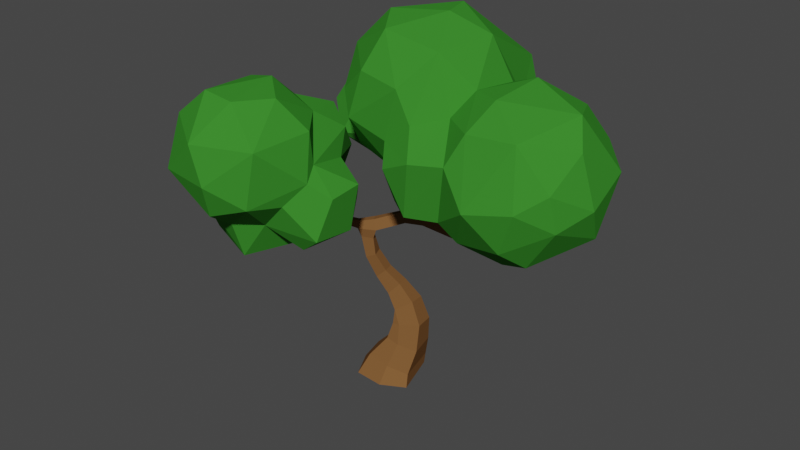 # Source: tree5.blend  (saved by Blender 3.3.6; exported with 4.5.12 LTS)
import bpy
from mathutils import Matrix  # noqa: F401  (used for matrix-valued properties, if any)

bpy.ops.wm.read_factory_settings(use_empty=True)
scene = bpy.context.scene
scene.name = 'Scene'

# ---- collections
col_collection = bpy.data.collections.new('Collection'); scene.collection.children.link(col_collection)

# ---- materials (node trees are filled in below, after node groups)
mat_material_002 = bpy.data.materials.new('Material.002')
mat_material_002.alpha_threshold = 0.0
mat_material_002.use_transparent_shadow = False
mat_material_002.diffuse_color = (0.2134, 0.09939, 0.03547, 1.0)
mat_material_002.specular_color = (0.5, 0.5, 0.5)
mat_material_002.roughness = 0.5
mat_material_002.specular_intensity = 0.1
mat_material_003 = bpy.data.materials.new('Material.003')
mat_material_003.alpha_threshold = 0.0
mat_material_003.use_transparent_shadow = False
mat_material_003.diffuse_color = (0.04165, 0.2366, 0.02599, 1.0)
mat_material_003.specular_color = (0.5, 0.5, 0.5)
mat_material_003.roughness = 0.5
mat_material_003.specular_intensity = 0.1

# ---- material node trees

# ---- world
world_world = bpy.data.worlds.new('World'); scene.world = world_world
world_world.use_nodes = True; world_world.node_tree.nodes.clear()
_N = world_world.node_tree.nodes; _L = world_world.node_tree.links
n0 = _N.new('ShaderNodeOutputWorld'); n0.name = 'World Output'; n0.location = (300, 300)
n1 = _N.new('ShaderNodeBackground'); n1.name = 'Background'; n1.location = (10, 300)
n1.inputs[0].default_value = (0.05088, 0.05088, 0.05088, 1.0)
_L.new(n1.outputs[0], n0.inputs[0])
n0.is_active_output = True
world_world.color = (0.05088, 0.05088, 0.05088)
world_world.use_sun_shadow = False
world_world.sun_shadow_jitter_overblur = 0.0

# ---- meshes
me_lowpoly_tree_04_plane_012 = bpy.data.meshes.new('lowpoly_tree_04_Plane.012')
me_lowpoly_tree_04_plane_012.from_pydata([(0.3929, -0.183, -0.6532), (0.376, -0.21, -0.4998), (0.2137, -0.2731, -0.5255), (0.21, -0.2456, -0.6688), (-0.6582, -0.3562, -0.4147), (-0.6622, -0.2549, -0.3886), (-0.3772, -0.1482, -0.5451), (-0.3656, -0.2372, -0.5467), (-0.6158, -0.2504, -0.3206), (-0.3462, -0.1373, -0.4699), (-0.5841, -0.3635, -0.3106), (-0.3234, -0.2514, -0.4514), (-0.1623, -0.1149, -0.5172), (-0.2599, -0.06178, -0.5909), (-0.3221, -0.06273, -0.5644), (-0.4001, 0.158, -0.7309), (-0.3243, 0.04906, -0.6721), (-0.3431, 0.1301, -0.7634), (-0.6899, -0.4489, -0.4018), (-0.7716, -0.4144, -0.3461), (-0.2177, -1.862, -0.6748), (-0.1179, -1.875, -0.2519), (-0.105, -2.015, -0.2153), (-0.2533, -2.008, -0.696), (-0.6321, -0.633, -0.4185), (-0.7153, -0.6793, -0.3929), (-0.6983, -0.6914, -0.283), (-0.7381, -0.4642, -0.2634), (-0.5737, -0.6256, -0.2872), (-0.6121, -0.46, -0.3014), (0.4294, 0.4639, -0.3213), (0.3602, 0.4264, -0.3874), (0.474, 0.3999, -0.3033), (-0.3542, -0.9251, -0.5057), (-0.4484, -1.026, -0.5109), (-0.584, -0.8955, -0.4404), (-0.5155, -0.7987, -0.4567), (-0.4248, 0.1475, -0.7545), (-0.3669, 0.1042, -0.7686), (-0.4292, 0.1169, -0.6945), (-0.4522, -1.045, -0.4417), (-0.4259, -1.035, -0.3094), (-0.3073, -0.9011, -0.3504), (-0.4618, -0.7809, -0.3152), (-0.5741, -0.8888, -0.3034), (0.4607, 0.2945, -0.4187), (0.4652, 0.4476, -0.3511), (0.523, 0.3885, -0.3066), (-0.8035, -0.3264, -0.2445), (-0.7748, -0.2742, -0.2767), (-0.187, -1.088, -0.55), (-0.3345, -1.178, -0.5565), (-0.3526, -1.189, -0.4446), (-0.3258, -1.187, -0.2933), (-0.1474, -1.06, -0.3574), (-0.1044, -1.328, -0.5856), (-0.3044, -1.362, -0.5861), (-0.3309, -1.355, -0.4475), (-0.3345, -1.339, -0.2735), (-0.2536, -1.332, -0.2733), (-0.04977, -1.303, -0.3543), (-0.1401, -1.608, -0.6197), (-0.3686, -1.56, -0.6154), (-0.4305, -1.535, -0.4406), (-0.3805, -1.519, -0.2372), (-0.249, -1.558, -0.2463), (-0.8269, -0.2, 0.02631), (-0.8713, -0.1184, 0.1767), (-0.8975, -0.1501, 0.1857), (-0.8614, -0.1952, 0.01637), (-0.8384, -0.07869, 0.1059), (-0.8058, -0.1591, 0.005992), (-0.8891, -0.07136, 0.1814), (0.4011, 0.2956, -0.4724), (0.3838, 0.4448, -0.4319), (0.836, 0.5136, -0.09787), (0.8096, 0.5171, -0.07271), (0.8194, 0.4856, -0.06288), (0.8431, 0.4783, -0.08383), (0.1358, 0.8966, -0.4499), (0.1616, 0.9082, -0.4754), (0.1426, 0.8937, -0.5062), (0.1153, 0.8841, -0.4777), (-0.9073, -0.1035, 0.1552), (-0.8655, -0.07251, 0.08649), (-0.852, -0.1431, 0.01068), (-0.6729, 0.516, -0.7277), (-0.6989, 0.5001, -0.7467), (-0.7206, 0.5013, -0.716), (-0.6933, 0.5192, -0.7018), (-0.8907, 0.3546, 0.287), (-0.8585, 0.3656, 0.2713), (-0.8731, 0.3712, 0.2388), (-0.9049, 0.3628, 0.2554), (-0.9873, -0.05163, 0.4506), (-1.003, -0.0856, 0.4494), (-0.977, -0.107, 0.4637), (-0.9613, -0.07339, 0.4636), (-0.4005, 0.3034, -1.104), (-0.3698, 0.3296, -1.09), (-0.3371, 0.3088, -1.103), (-0.3657, 0.279, -1.122), (-0.1859, -0.1248, -0.608), (-0.1696, -0.2172, -0.6113), (0.3608, 0.2745, -0.4196), (0.431, 0.2524, -0.3778), (-0.1487, -0.2458, -0.5131), (-0.727, -0.3506, -0.2118), (-0.3325, 0.009508, -0.6923), (-0.3742, 0.01596, -0.6543), (-0.4177, 0.1266, -0.6623), (-0.3535, 0.03215, -0.6282), (-0.7121, -0.2608, -0.2251), (-0.2846, -0.08104, -0.6339), (-0.3465, -0.08024, -0.6021), (0.2686, -0.0766, -0.5161), (0.1686, -0.1135, -0.518), (0.3124, -0.0858, -0.6594), (0.1764, -0.1318, -0.6612), (0.4596, -0.04597, -0.583), (0.4232, -0.07428, -0.4684), (0.3131, -0.004345, -0.5064), (0.3722, 0.006488, -0.6099), (-0.359, 0.1636, -0.9099), (-0.3356, 0.1953, -0.8933), (-0.3735, 0.2144, -0.8779), (-0.398, 0.1877, -0.8922), (-0.6202, 0.3021, -0.6653), (-0.6404, 0.2921, -0.6313), (-0.7818, -0.2756, -0.09512), (-0.8367, -0.2583, -0.1192), (-0.8125, -0.2048, -0.1363), (-0.757, -0.2175, -0.1125), (-0.8779, 0.2099, 0.2058), (-0.8412, 0.2156, 0.1979), (-0.8209, 0.034, 0.1447), (-0.8599, 0.03771, 0.1328), (-0.8416, 0.02285, 0.1817), (-0.8786, 0.01724, 0.1709), (-0.8334, 0.2076, 0.2342), (-0.8704, 0.1987, 0.2412), (-0.3275, -1.815, -0.1672), (-0.3517, -2.007, -0.06932), (-0.5546, -1.757, -0.1553), (-0.6564, -1.771, -0.412), (-0.817, -2.001, -0.387), (-0.6582, -1.995, -0.08193), (-0.5631, -1.802, -0.6643), (-0.6829, -2.002, -0.7113), (-0.06353, -1.608, -0.3252), (-0.5256, 0.2159, -0.621), (-0.5487, 0.1987, -0.6444), (-0.5332, 0.2169, -0.6824), (-0.5145, 0.2377, -0.6576), (-0.6178, 0.3133, -0.6133), (-0.6005, 0.3212, -0.6414), (0.2786, 0.5788, -0.4232), (0.3098, 0.5912, -0.4512), (0.3289, 0.6019, -0.4131), (0.2957, 0.5928, -0.3935), (1.481, 0.415, -0.9585), (1.858, 0.3415, -0.3713), (1.465, 0.06601, -0.5324), (1.679, 1.453, -0.2934), (1.89, 0.8784, -0.6582), (1.621, 1.044, -0.8908), (1.462, 1.362, -0.7431), (1.131, 1.608, -0.4544), (1.48, 0.1236, 0.1127), (1.16, -0.002242, -0.0009428), (1.087, 0.9433, -1.059), (1.451, 0.6796, -1.019), (1.042, 0.4535, -0.9979), (0.7582, 1.24, -0.8073), (1.176, 1.249, -0.9504), (0.8924, 0.9147, -1.294), (0.7781, 1.446, -0.6078), (0.7412, 1.496, -0.1173), (0.009113, 0.6685, 0.1497), (0.088, 0.5145, -0.02224), (0.5374, 0.3043, -0.09339), (0.188, 0.4483, 0.3199), (0.6472, 0.0884, -0.3001), (0.8724, 0.2329, 0.288), (0.4365, 0.8367, -1.34), (0.7491, 0.4432, -1.261), (0.4284, 0.4151, 0.4805), (0.5466, 0.9863, 0.5827), (0.2354, 0.8397, 0.5352), (0.6753, 1.156, -1.197), (0.2771, 0.9575, -1.498), (0.4374, 0.3551, -1.013), (0.1949, 0.5669, -0.9548), (0.24, 0.6616, -1.187), (0.4049, 0.5377, -0.3459), (0.04219, 0.5113, -0.7484), (0.07845, 0.992, 0.3205), (0.3556, 1.198, 0.3127), (0.2262, 2.033, -0.3909), (0.125, 2.027, -0.7305), (-0.3455, 1.98, -0.274), (-0.02403, 1.293, -1.476), (0.0127, 1.539, -1.367), (0.3464, 1.319, -1.447), (0.5023, 1.457, -1.314), (-0.01078, 0.2489, -1.015), (-0.08832, 0.9335, -1.471), (-0.2357, 0.7551, -1.564), (-0.5424, 0.9031, -1.41), (-0.3307, 1.102, -1.314), (-0.4553, 0.7401, 0.04217), (-0.5644, 0.5692, -1.466), (-0.275, 0.2877, -1.383), (-0.5014, 1.054, -0.9668), (-0.6996, 0.8464, -1.19), (-0.6788, 0.4871, -1.135), (-0.4921, 0.3761, -0.8197), (-0.8851, 0.2347, -0.7144), (-0.3478, 0.5829, -0.6142), (-0.5331, 0.6551, -0.3617), (-0.6188, 0.3334, -0.5545), (-0.9849, 0.6096, -0.2686), (-1.239, 0.4783, -0.7827), (-1.184, 1.125, -0.7362), (-1.074, 0.7653, -1.19), (-1.023, 0.4625, -1.066), (-1.218, 0.861, -0.4603), (-0.9153, 1.184, -0.987), (-0.6484, 1.529, -0.7715), (-0.8012, 1.213, -0.2097), (-0.5659, 1.797, -0.6078), (-0.7353, 1.103, -0.3691), (-0.6183, 1.647, -0.1181), (-0.4957, 1.317, 0.1984), (-0.5044, 0.2542, -1.211), (-0.3007, 0.273, -0.8279), (-0.659, 1.232, -0.792), (-0.3033, 1.782, -0.9329), (-0.3323, 1.114, 0.3336), (-0.2159, 1.567, 0.2869), (-0.1348, 1.905, 0.05324), (-0.01351, 0.4068, -1.433), (0.03201, 0.4205, -0.4219), (0.4462, 1.811, 0.04104), (0.2209, 1.511, 0.3384), (0.6045, 1.862, -0.5183), (0.6384, 0.3221, -0.6997), (0.711, 0.405, 0.3558), (0.8424, 1.002, 0.466), (0.6238, 1.277, 0.09285), (1.017, 0.02262, -0.6423), (1.072, 1.541, 0.07056), (0.9793, 1.306, 0.3611), (1.115, 0.695, 0.5752), (1.451, 1.323, 0.3143), (1.364, 0.3215, 0.3715), (1.537, 0.7619, 0.4436), (1.787, 0.5701, 0.1727), (1.95, 0.7124, -0.1412), (1.818, 1.213, -0.1048), (-0.6931, 0.6202, -0.09447), (-0.8282, 1.047, -0.004856), (-0.5902, 0.8873, 0.09792), (-1.026, 1.418, 0.5839), (-1.232, 1.409, 1.198), (-0.8998, 1.376, 1.202), (-1.238, -0.3617, 0.641), (-0.7423, -0.1549, 0.6591), (-1.025, -0.2255, 1.064), (-0.7779, 0.1497, 1.006), (-1.054, 0.1324, 1.165), (-0.6142, 0.4776, 1.365), (-1.014, 0.3319, 1.446), (-0.5323, 1.032, 1.318), (-1.093, 1.042, 1.552), (-0.9405, 0.6767, 1.569), (-1.319, 1.354, 0.5671), (-1.027, 1.167, 0.3082), (-1.128, 0.9649, -0.09474), (-0.9315, 0.4943, -0.1881), (-1.34, 0.6955, -0.02428), (-1.456, -0.1211, 0.4779), (-1.144, -0.04343, 0.266), (-1.505, 0.4811, -0.1414), (-1.267, 0.1037, -0.1171), (-1.566, 1.128, 1.24), (-1.513, 0.667, 1.469), (-1.503, -0.1277, 0.1031), (-1.752, 0.2446, -0.1211), (-1.656, 1.163, 0.7002), (-1.804, 0.8265, 0.8535), (-1.498, 0.8123, 0.3224), (-1.969, 0.286, 0.4335), (-1.688, 0.5534, 0.6924), (-1.812, 0.6854, 0.17), (-1.668, 0.4826, 1.115), (-1.441, 0.2197, 1.116), (-1.58, 0.05762, 0.6959), (-1.852, 0.0128, 0.3919), (-1.031, -0.203, 0.3873), (-0.9697, 0.2414, 0.2698), (-0.8519, 0.04284, 0.2603), (-0.697, 1.359, 0.8631), (-0.7144, 1.102, 0.3922), (-0.5092, 0.4266, 1.036), (-0.6769, 0.322, 0.1124), (-0.4565, 1.064, 0.7083), (-0.4313, 0.7472, 0.6995), (-0.5074, 0.6539, 0.2583), (-0.4249, 0.2307, 0.138), (-0.2004, 0.4757, 0.7073), (-0.1878, 0.5141, 0.3771), (-0.2586, 0.04018, 0.4171), (-0.2616, 0.08445, 0.8686), (-0.4923, -0.08959, 0.8107), (-0.3736, 0.6241, 0.8466), (-0.5567, -0.1152, 0.3802), (1.752, 0.9278, 0.2441), (-1.089, 0.3059, 0.02815), (-1.505, -0.1164, 0.9358)], [], [(0, 1, 2, 3), (4, 5, 6, 7), (5, 8, 9, 6), (8, 10, 11, 9), (10, 4, 7, 11), (9, 12, 13, 14), (15, 16, 17), (18, 19, 4), (20, 21, 22, 23), (18, 24, 25, 19), (19, 25, 26, 27), (27, 26, 28, 29), (29, 28, 24, 18), (30, 31, 32), (33, 34, 35, 36), (37, 38, 39), (34, 40, 35), (41, 42, 43, 44), (45, 46, 47), (48, 49, 19), (42, 33, 36, 43), (33, 50, 51, 34), (34, 51, 52, 40), (41, 53, 54, 42), (42, 54, 50, 33), (51, 50, 55, 56), (53, 52, 57, 58), (54, 53, 59, 60), (50, 54, 60, 55), (61, 62, 56, 55), (62, 63, 57, 56), (64, 65, 59, 58), (66, 67, 68, 69), (70, 67, 66, 71), (72, 67, 70), (73, 74, 46, 45), (75, 76, 77, 78), (79, 80, 81, 82), (83, 84, 85), (86, 87, 88, 89), (90, 91, 92, 93), (94, 95, 96, 97), (98, 99, 100, 101), (6, 102, 103, 7), (104, 105, 32, 31), (68, 83, 85, 69), (7, 103, 106, 11), (107, 27, 29, 10), (73, 104, 31, 74), (27, 107, 48, 19), (38, 108, 109, 39), (49, 5, 4, 19), (32, 105, 45, 47), (17, 16, 108, 38), (84, 70, 71, 85), (110, 39, 109, 111), (112, 107, 10, 8), (29, 18, 4, 10), (12, 102, 113, 13), (49, 112, 8, 5), (113, 102, 6, 114), (114, 6, 9, 14), (1, 115, 116, 2), (115, 117, 118, 116), (117, 0, 3, 118), (119, 120, 1, 0), (120, 121, 115, 1), (121, 122, 117, 115), (122, 119, 0, 117), (120, 119, 45, 105), (121, 120, 105, 104), (122, 121, 104, 73), (119, 122, 73, 45), (111, 109, 114, 14), (109, 108, 113, 114), (108, 16, 13, 113), (16, 111, 14, 13), (123, 124, 17, 38), (124, 125, 15, 17), (125, 126, 37, 15), (126, 123, 38, 37), (99, 98, 126, 125), (98, 101, 123, 126), (88, 87, 127, 128), (100, 99, 125, 124), (129, 130, 48, 107), (130, 131, 49, 48), (131, 132, 112, 49), (132, 129, 107, 112), (66, 69, 130, 129), (69, 85, 131, 130), (85, 71, 132, 131), (71, 66, 129, 132), (68, 67, 97, 96), (83, 68, 96, 95), (72, 83, 95, 94), (67, 72, 94, 97), (133, 134, 135, 136), (136, 135, 70, 84), (135, 137, 72, 70), (137, 138, 83, 72), (138, 136, 84, 83), (134, 139, 137, 135), (139, 140, 138, 137), (140, 133, 136, 138), (93, 92, 134, 133), (92, 91, 139, 134), (91, 90, 140, 139), (90, 93, 133, 140), (106, 103, 3, 2), (12, 106, 2, 116), (102, 12, 116, 118), (103, 102, 118, 3), (21, 141, 142, 22), (143, 144, 145, 146), (147, 20, 23, 148), (61, 149, 21, 20), (149, 65, 141, 21), (64, 63, 144, 143), (62, 61, 20, 147), (24, 28, 43, 36), (28, 26, 44, 43), (26, 25, 35, 44), (25, 24, 36, 35), (150, 151, 39, 110), (151, 152, 37, 39), (152, 153, 15, 37), (153, 150, 110, 15), (154, 128, 151, 150), (128, 127, 152, 151), (127, 155, 153, 152), (155, 154, 150, 153), (87, 86, 155, 127), (86, 89, 154, 155), (124, 123, 101, 100), (156, 157, 74, 31), (157, 158, 46, 74), (158, 159, 30, 46), (159, 156, 31, 30), (157, 156, 82, 81), (158, 157, 81, 80), (159, 158, 80, 79), (156, 159, 79, 82), (32, 47, 78, 77), (30, 32, 77, 76), (46, 30, 76, 75), (47, 46, 75, 78), (16, 15, 110, 111), (12, 9, 11, 106), (149, 61, 55, 60), (89, 88, 128, 154), (57, 63, 64, 58), (144, 63, 62, 147), (40, 52, 53, 41), (57, 52, 51, 56), (35, 40, 41, 44), (145, 144, 147, 148), (59, 53, 58), (59, 65, 149, 60), (142, 141, 143, 146), (141, 65, 64, 143), (160, 161, 162), (163, 164, 165), (163, 166, 167), (162, 168, 169), (170, 171, 172), (173, 174, 170), (172, 175, 170), (167, 176, 177), (167, 174, 176), (178, 179, 180, 181), (182, 169, 183), (184, 175, 185), (186, 187, 188), (189, 184, 190), (191, 192, 193), (192, 194, 195), (180, 186, 181), (187, 196, 188), (187, 197, 196), (198, 199, 200), (201, 202, 203), (204, 202, 199), (195, 205, 192), (206, 207, 208), (209, 201, 206), (179, 178, 210), (211, 207, 212), (213, 209, 214), (215, 216, 217), (211, 215, 214), (216, 218, 219), (220, 221, 217), (222, 223, 224), (224, 225, 222), (221, 226, 222), (224, 223, 227), (228, 229, 230), (231, 226, 221), (226, 231, 223), (227, 214, 224), (214, 215, 224), (232, 229, 233), (229, 231, 210), (221, 220, 219), (234, 235, 216), (215, 234, 216), (217, 216, 220), (225, 215, 217), (213, 227, 236), (227, 213, 214), (208, 214, 209), (237, 228, 230), (238, 233, 229), (238, 229, 210), (235, 218, 216), (210, 178, 238), (239, 233, 238), (232, 239, 240), (199, 230, 200), (199, 237, 230), (207, 241, 212), (235, 195, 218), (219, 242, 179), (207, 206, 241), (212, 241, 205), (235, 205, 195), (195, 242, 218), (240, 198, 200), (243, 240, 244), (178, 196, 238), (244, 239, 238), (206, 190, 193), (245, 198, 243), (189, 203, 204), (182, 194, 246), (180, 194, 182), (247, 248, 186), (248, 187, 186), (249, 197, 187), (243, 249, 177), (245, 243, 177), (180, 182, 247), (246, 250, 182), (191, 172, 246), (191, 185, 172), (204, 173, 189), (189, 175, 184), (185, 191, 193), (191, 246, 192), (251, 167, 177), (252, 251, 177), (253, 254, 252), (183, 255, 253), (172, 160, 250), (163, 167, 251), (256, 254, 253), (170, 165, 171), (167, 166, 174), (163, 251, 254), (256, 253, 255), (255, 257, 256), (258, 164, 259), (164, 258, 161), (254, 259, 163), (165, 164, 171), (241, 206, 193), (213, 236, 228), (226, 223, 222), (260, 261, 262), (263, 264, 265), (266, 267, 268), (268, 269, 270), (269, 271, 270), (271, 272, 270), (273, 274, 275), (273, 265, 274), (276, 263, 277), (278, 279, 280), (281, 282, 266), (283, 280, 284), (274, 264, 285), (274, 285, 286), (284, 287, 288), (264, 289, 285), (290, 289, 291), (292, 293, 294), (290, 293, 295), (286, 290, 295), (293, 296, 295), (296, 293, 297), (287, 281, 298), (286, 295, 296), (281, 287, 282), (264, 276, 289), (276, 277, 291), (291, 278, 280), (270, 272, 296), (268, 270, 296), (278, 291, 277), (299, 267, 266), (300, 301, 299), (261, 278, 277), (302, 263, 265), (302, 303, 263), (269, 304, 271), (300, 305, 301), (278, 261, 279), (303, 261, 277), (263, 303, 277), (306, 302, 273), (303, 306, 307), (308, 309, 305), (310, 311, 307), (312, 313, 314), (315, 313, 310), (313, 311, 310), (312, 311, 313), (304, 315, 271), (306, 273, 315), (311, 308, 307), (308, 311, 309), (316, 312, 314), (308, 305, 260), (260, 262, 308), (302, 265, 273), (305, 309, 301), (303, 262, 261), (308, 262, 307), (307, 306, 315), (165, 166, 163), (171, 164, 160), (166, 165, 174), (169, 250, 162), (182, 250, 169), (176, 174, 173), (173, 170, 189), (170, 175, 189), (185, 175, 172), (172, 250, 246), (183, 253, 247), (247, 253, 248), (249, 252, 177), (173, 245, 176), (193, 184, 185), (189, 190, 203), (199, 245, 204), (199, 202, 237), (204, 203, 202), (190, 184, 193), (241, 193, 192), (209, 202, 201), (235, 234, 205), (234, 211, 212), (228, 237, 209), (233, 239, 232), (232, 200, 230), (234, 215, 211), (211, 214, 208), (219, 210, 231), (221, 219, 231), (224, 215, 225), (223, 236, 227), (223, 231, 236), (221, 222, 217), (222, 225, 217), (230, 229, 232), (229, 228, 236), (220, 216, 219), (213, 228, 209), (219, 218, 242), (219, 179, 210), (240, 200, 232), (237, 202, 209), (209, 206, 208), (208, 207, 211), (234, 212, 205), (196, 244, 238), (240, 243, 198), (188, 178, 181), (188, 196, 178), (196, 197, 244), (244, 240, 239), (201, 203, 190), (205, 241, 192), (206, 201, 190), (199, 198, 245), (181, 186, 188), (179, 194, 180), (242, 194, 179), (242, 195, 194), (176, 245, 177), (186, 180, 247), (249, 243, 197), (187, 248, 249), (192, 246, 194), (197, 243, 244), (245, 173, 204), (247, 182, 183), (253, 252, 248), (252, 254, 251), (168, 255, 183), (183, 169, 168), (160, 162, 250), (171, 160, 172), (170, 174, 165), (255, 168, 257), (257, 317, 256), (161, 258, 257), (258, 259, 317), (258, 317, 257), (259, 164, 163), (162, 161, 168), (161, 160, 164), (257, 168, 161), (259, 254, 317), (256, 317, 254), (248, 252, 249), (231, 229, 236), (267, 316, 314), (267, 314, 269), (261, 260, 279), (301, 316, 267), (260, 305, 279), (269, 268, 267), (280, 279, 318), (284, 318, 282), (318, 300, 282), (300, 318, 305), (272, 271, 275), (271, 273, 275), (280, 318, 284), (286, 272, 275), (286, 275, 274), (296, 272, 286), (268, 296, 319), (319, 266, 268), (291, 280, 294), (280, 283, 294), (319, 297, 281), (281, 266, 319), (294, 283, 288), (293, 290, 291), (297, 293, 292), (297, 292, 298), (294, 293, 291), (298, 292, 288), (292, 294, 288), (285, 289, 290), (298, 288, 287), (286, 285, 290), (319, 296, 297), (298, 281, 297), (283, 284, 288), (266, 282, 299), (287, 284, 282), (264, 263, 276), (264, 274, 265), (300, 299, 282), (267, 299, 301), (318, 279, 305), (309, 316, 301), (314, 313, 269), (269, 313, 304), (309, 312, 316), (313, 315, 304), (310, 307, 315), (315, 273, 271), (311, 312, 309), (307, 262, 303), (302, 306, 303), (289, 276, 291)])
me_lowpoly_tree_04_plane_012.polygons.foreach_set('use_smooth', [True] * 472)
me_lowpoly_tree_04_plane_012.polygons.foreach_set('material_index', [0, 0, 0, 0, 0, 0, 0, 0, 0, 0, 0, 0, 0, 0, 0, 0, 0, 0, 0, 0, 0, 0, 0, 0, 0, 0, 0, 0, 0, 0, 0, 0, 0, 0, 0, 0, 0, 0, 0, 0, 0, 0, 0, 0, 0, 0, 0, 0, 0, 0, 0, 0, 0, 0, 0, 0, 0, 0, 0, 0, 0, 0, 0, 0, 0, 0, 0, 0, 0, 0, 0, 0, 0, 0, 0, 0, 0, 0, 0, 0, 0, 0, 0, 0, 0, 0, 0, 0, 0, 0, 0, 0, 0, 0, 0, 0, 0, 0, 0, 0, 0, 0, 0, 0, 0, 0, 0, 0, 0, 0, 0, 0, 0, 0, 0, 0, 0, 0, 0, 0, 0, 0, 0, 0, 0, 0, 0, 0, 0, 0, 0, 0, 0, 0, 0, 0, 0, 0, 0, 0, 0, 0, 0, 0, 0, 0, 0, 0, 0, 0, 0, 0, 0, 0, 0, 0, 0, 0, 0, 0, 0, 1, 1, 1, 1, 1, 1, 1, 1, 1, 1, 1, 1, 1, 1, 1, 1, 1, 1, 1, 1, 1, 1, 1, 1, 1, 1, 1, 1, 1, 1, 1, 1, 1, 1, 1, 1, 1, 1, 1, 1, 1, 1, 1, 1, 1, 1, 1, 1, 1, 1, 1, 1, 1, 1, 1, 1, 1, 1, 1, 1, 1, 1, 1, 1, 1, 1, 1, 1, 1, 1, 1, 1, 1, 1, 1, 1, 1, 1, 1, 1, 1, 1, 1, 1, 1, 1, 1, 1, 1, 1, 1, 1, 1, 1, 1, 1, 1, 1, 1, 1, 1, 1, 1, 1, 1, 1, 1, 1, 1, 1, 1, 1, 1, 1, 1, 1, 1, 1, 1, 1, 1, 1, 1, 1, 1, 1, 1, 1, 1, 1, 1, 1, 1, 1, 1, 1, 1, 1, 1, 1, 1, 1, 1, 1, 1, 1, 1, 1, 1, 1, 1, 1, 1, 1, 1, 1, 1, 1, 1, 1, 1, 1, 1, 1, 1, 1, 1, 1, 1, 1, 1, 1, 1, 1, 1, 1, 1, 1, 1, 1, 1, 1, 1, 1, 1, 1, 1, 1, 1, 1, 1, 1, 1, 1, 1, 1, 1, 1, 1, 1, 1, 1, 1, 1, 1, 1, 1, 1, 1, 1, 1, 1, 1, 1, 1, 1, 1, 1, 1, 1, 1, 1, 1, 1, 1, 1, 1, 1, 1, 1, 1, 1, 1, 1, 1, 1, 1, 1, 1, 1, 1, 1, 1, 1, 1, 1, 1, 1, 1, 1, 1, 1, 1, 1, 1, 1, 1, 1, 1, 1, 1, 1, 1, 1, 1, 1, 1, 1, 1, 1, 1, 1, 1, 1, 1, 1, 1, 1, 1, 1, 1, 1, 1, 1, 1, 1, 1, 1, 1, 1, 1, 1, 1, 1, 1, 1, 1, 1, 1, 1, 1, 1, 1, 1, 1, 1, 1, 1, 1, 1, 1])
_k = set([(0, 1), (0, 3), (0, 117), (0, 119), (1, 2), (1, 115), (1, 120), (2, 3), (2, 106), (2, 116), (3, 103), (3, 118), (4, 5), (4, 7), (4, 10), (4, 18), (4, 19), (5, 6), (5, 8), (5, 49), (6, 7), (6, 9), (6, 102), (6, 114), (7, 11), (7, 103), (8, 9), (8, 10), (8, 112), (9, 11), (9, 12), (9, 14), (10, 11), (10, 29), (10, 107), (11, 106), (12, 13), (12, 102), (12, 106), (12, 116), (13, 14), (13, 16), (13, 113), (14, 111), (14, 114), (15, 16), (15, 17), (15, 37), (15, 110), (15, 125), (15, 153), (16, 17), (16, 108), (16, 111), (17, 38), (17, 124), (18, 19), (18, 24), (18, 29), (19, 25), (19, 27), (19, 48), (19, 49), (20, 21), (20, 23), (20, 61), (20, 147), (21, 22), (21, 141), (21, 149), (24, 25), (24, 28), (24, 36), (25, 26), (25, 35), (26, 27), (26, 28), (26, 44), (27, 29), (27, 107), (28, 29), (28, 43), (30, 31), (30, 32), (30, 46), (30, 76), (30, 159), (31, 32), (31, 74), (31, 104), (31, 156), (32, 47), (32, 77), (32, 105), (33, 34), (33, 36), (33, 42), (33, 50), (34, 35), (34, 40), (34, 51), (35, 36), (35, 40), (35, 44), (36, 43), (37, 38), (37, 39), (37, 126), (37, 152), (38, 39), (38, 108), (38, 123), (39, 109), (39, 110), (39, 151), (40, 41), (40, 52), (41, 42), (41, 44), (41, 53), (42, 43), (42, 54), (43, 44), (45, 46), (45, 47), (45, 73), (45, 105), (45, 119), (46, 47), (46, 74), (46, 75), (46, 158), (47, 78), (48, 49), (48, 107), (48, 130), (49, 112), (49, 131), (50, 51), (50, 54), (50, 55), (51, 52), (51, 56), (52, 53), (52, 57), (53, 54), (53, 58), (53, 59), (54, 60), (55, 56), (55, 60), (55, 61), (56, 57), (56, 62), (57, 58), (57, 63), (58, 59), (58, 64), (59, 60), (59, 65), (60, 149), (61, 62), (61, 149), (62, 63), (62, 147), (63, 64), (63, 144), (64, 65), (64, 143), (65, 141), (65, 149), (66, 67), (66, 69), (66, 71), (66, 129), (67, 68), (67, 70), (67, 72), (67, 97), (68, 69), (68, 83), (68, 96), (69, 85), (69, 130), (70, 71), (70, 72), (70, 84), (70, 135), (71, 85), (71, 132), (72, 83), (72, 94), (72, 137), (73, 74), (73, 104), (73, 122), (74, 157), (75, 76), (75, 78), (76, 77), (77, 78), (79, 80), (79, 82), (79, 159), (80, 81), (80, 158), (81, 82), (81, 157), (82, 156), (83, 84), (83, 85), (83, 95), (83, 138), (84, 85), (84, 136), (85, 131), (86, 87), (86, 89), (86, 155), (87, 88), (87, 127), (88, 89), (88, 128), (89, 154), (90, 91), (90, 93), (90, 140), (91, 92), (91, 139), (92, 93), (92, 134), (93, 133), (94, 95), (94, 97), (95, 96), (96, 97), (98, 99), (98, 101), (98, 126), (99, 100), (99, 125), (100, 101), (100, 124), (101, 123), (102, 103), (102, 113), (102, 118), (103, 106), (104, 105), (104, 121), (105, 120), (107, 112), (107, 129), (108, 109), (108, 113), (109, 111), (109, 114), (110, 111), (110, 150), (112, 132), (113, 114), (115, 116), (115, 117), (115, 121), (116, 118), (117, 118), (117, 122), (119, 120), (119, 122), (120, 121), (121, 122), (123, 124), (123, 126), (124, 125), (125, 126), (127, 128), (127, 152), (127, 155), (128, 151), (128, 154), (129, 130), (129, 132), (130, 131), (131, 132), (133, 134), (133, 136), (133, 140), (134, 135), (134, 139), (135, 136), (135, 137), (136, 138), (137, 138), (137, 139), (138, 140), (139, 140), (141, 142), (141, 143), (143, 144), (143, 146), (144, 145), (144, 147), (147, 148), (150, 151), (150, 153), (150, 154), (151, 152), (152, 153), (153, 155), (154, 155), (156, 157), (156, 159), (157, 158), (158, 159), (160, 161), (160, 162), (160, 164), (160, 171), (160, 172), (160, 250), (161, 162), (161, 164), (161, 168), (161, 257), (161, 258), (162, 168), (162, 169), (162, 250), (163, 164), (163, 165), (163, 166), (163, 167), (163, 251), (163, 254), (163, 259), (164, 165), (164, 171), (164, 258), (164, 259), (165, 166), (165, 170), (165, 171), (165, 174), (166, 167), (166, 174), (167, 174), (167, 176), (167, 177), (167, 251), (168, 169), (168, 183), (168, 255), (168, 257), (169, 182), (169, 183), (169, 250), (170, 171), (170, 172), (170, 173), (170, 174), (170, 175), (170, 189), (171, 172), (172, 175), (172, 185), (172, 191), (172, 246), (172, 250), (173, 174), (173, 176), (173, 189), (173, 204), (173, 245), (174, 176), (175, 184), (175, 185), (175, 189), (176, 177), (176, 245), (177, 243), (177, 245), (177, 249), (177, 251), (177, 252), (178, 179), (178, 181), (178, 188), (178, 196), (178, 210), (178, 238), (179, 180), (179, 194), (179, 210), (179, 219), (179, 242), (180, 181), (180, 182), (180, 186), (180, 194), (180, 247), (181, 186), (181, 188), (182, 183), (182, 194), (182, 246), (182, 247), (182, 250), (183, 247), (183, 253), (183, 255), (184, 185), (184, 189), (184, 190), (184, 193), (185, 191), (185, 193), (186, 187), (186, 188), (186, 247), (186, 248), (187, 188), (187, 196), (187, 197), (187, 248), (187, 249), (188, 196), (189, 190), (189, 203), (189, 204), (190, 193), (190, 201), (190, 203), (190, 206), (191, 192), (191, 193), (191, 246), (192, 193), (192, 194), (192, 195), (192, 205), (192, 241), (192, 246), (193, 206), (193, 241), (194, 195), (194, 242), (194, 246), (195, 205), (195, 218), (195, 235), (195, 242), (196, 197), (196, 238), (196, 244), (197, 243), (197, 244), (197, 249), (198, 199), (198, 200), (198, 240), (198, 243), (198, 245), (199, 200), (199, 202), (199, 204), (199, 230), (199, 237), (199, 245), (200, 230), (200, 232), (200, 240), (201, 202), (201, 203), (201, 206), (201, 209), (202, 203), (202, 204), (202, 209), (202, 237), (203, 204), (204, 245), (205, 212), (205, 234), (205, 235), (205, 241), (206, 207), (206, 208), (206, 209), (206, 241), (207, 208), (207, 211), (207, 212), (207, 241), (208, 209), (208, 211), (208, 214), (209, 213), (209, 214), (209, 228), (209, 237), (210, 219), (210, 229), (210, 231), (210, 238), (211, 212), (211, 214), (211, 215), (211, 234), (212, 234), (212, 241), (213, 214), (213, 227), (213, 228), (213, 236), (214, 215), (214, 224), (214, 227), (215, 216), (215, 217), (215, 224), (215, 225), (215, 234), (216, 217), (216, 218), (216, 219), (216, 220), (216, 234), (216, 235), (217, 220), (217, 221), (217, 222), (217, 225), (218, 219), (218, 235), (218, 242), (219, 220), (219, 221), (219, 231), (219, 242), (220, 221), (221, 222), (221, 226), (221, 231), (222, 223), (222, 224), (222, 225), (222, 226), (223, 224), (223, 226), (223, 227), (223, 231), (223, 236), (224, 225), (224, 227), (226, 231), (227, 236), (228, 229), (228, 230), (228, 236), (228, 237), (229, 230), (229, 231), (229, 232), (229, 233), (229, 236), (229, 238), (230, 232), (230, 237), (231, 236), (232, 233), (232, 239), (232, 240), (233, 238), (233, 239), (234, 235), (238, 239), (238, 244), (239, 240), (239, 244), (240, 243), (240, 244), (243, 244), (243, 245), (243, 249), (246, 250), (247, 248), (247, 253), (248, 249), (248, 252), (248, 253), (249, 252), (251, 252), (251, 254), (252, 253), (252, 254), (253, 254), (253, 255), (253, 256), (254, 256), (254, 259), (254, 317), (255, 256), (255, 257), (256, 257), (256, 317), (257, 258), (257, 317), (258, 259), (258, 317), (259, 317), (260, 261), (260, 262), (260, 279), (260, 305), (260, 308), (261, 262), (261, 277), (261, 278), (261, 279), (261, 303), (262, 303), (262, 307), (262, 308), (263, 264), (263, 265), (263, 276), (263, 277), (263, 302), (263, 303), (264, 265), (264, 274), (264, 276), (264, 285), (264, 289), (265, 273), (265, 274), (265, 302), (266, 267), (266, 268), (266, 281), (266, 282), (266, 299), (266, 319), (267, 268), (267, 269), (267, 299), (267, 301), (267, 314), (267, 316), (268, 269), (268, 270), (268, 296), (268, 319), (269, 270), (269, 271), (269, 304), (269, 313), (269, 314), (270, 271), (270, 272), (270, 296), (271, 272), (271, 273), (271, 275), (271, 304), (271, 315), (272, 275), (272, 286), (272, 296), (273, 274), (273, 275), (273, 302), (273, 306), (273, 315), (274, 275), (274, 285), (274, 286), (275, 286), (276, 277), (276, 289), (276, 291), (277, 278), (277, 291), (277, 303), (278, 279), (278, 280), (278, 291), (279, 280), (279, 305), (279, 318), (280, 283), (280, 284), (280, 291), (280, 294), (280, 318), (281, 282), (281, 287), (281, 297), (281, 298), (281, 319), (282, 284), (282, 287), (282, 299), (282, 300), (282, 318), (283, 284), (283, 288), (283, 294), (284, 287), (284, 288), (284, 318), (285, 286), (285, 289), (285, 290), (286, 290), (286, 295), (286, 296), (287, 288), (287, 298), (288, 292), (288, 294), (288, 298), (289, 290), (289, 291), (290, 291), (290, 293), (290, 295), (291, 293), (291, 294), (292, 293), (292, 294), (292, 297), (292, 298), (293, 294), (293, 295), (293, 296), (293, 297), (295, 296), (296, 297), (296, 319), (297, 298), (297, 319), (299, 300), (299, 301), (300, 301), (300, 305), (300, 318), (301, 305), (301, 309), (301, 316), (302, 303), (302, 306), (303, 306), (303, 307), (304, 313), (304, 315), (305, 308), (305, 309), (305, 318), (306, 307), (306, 315), (307, 308), (307, 310), (307, 311), (307, 315), (308, 309), (308, 311), (309, 311), (309, 312), (309, 316), (310, 311), (310, 313), (310, 315), (311, 312), (311, 313), (312, 313), (312, 314), (312, 316), (313, 314), (313, 315), (314, 316)])
me_lowpoly_tree_04_plane_012.attributes.new('sharp_edge', 'BOOLEAN', 'EDGE').data.foreach_set('value', [ (min(e.vertices), max(e.vertices)) in _k for e in me_lowpoly_tree_04_plane_012.edges])
me_lowpoly_tree_04_plane_012.materials.append(mat_material_002)
me_lowpoly_tree_04_plane_012.materials.append(mat_material_003)
me_lowpoly_tree_04_plane_012.use_remesh_preserve_volume = False
me_lowpoly_tree_04_plane_012.use_remesh_preserve_attributes = False
me_lowpoly_tree_04_plane_012.use_mirror_vertex_groups = False
me_lowpoly_tree_04_plane_012.update()
me_lowpoly_tree_04_plane_012.normals_split_custom_set([tuple(v) for v in zip(*[iter([0.3543, -0.9224, -0.1539, 0.3543, -0.9224, -0.1539, 0.3543, -0.9224, -0.1539, 0.3543, -0.9224, -0.1539, -0.4729, 0.08955, -0.8766, -0.4729, 0.08955, -0.8766, -0.4729, 0.08955, -0.8766, -0.4729, 0.08955, -0.8766, -0.3301, 0.9408, 0.07732, -0.3301, 0.9408, 0.07732, -0.3301, 0.9408, 0.07732, -0.3301, 0.9408, 0.07732, 0.4002, 0.2075, 0.8926, 0.4002, 0.2075, 0.8926, 0.4002, 0.2075, 0.8926, 0.4002, 0.2075, 0.8926, 0.2634, -0.9306, -0.254, 0.2634, -0.9306, -0.254, 0.2634, -0.9306, -0.254, 0.2634, -0.9306, -0.254, 0.09545, 0.8125, 0.575, 0.09545, 0.8125, 0.575, 0.09545, 0.8125, 0.575, 0.09545, 0.8125, 0.575, 0.5882, 0.661, 0.4659, 0.5882, 0.661, 0.4659, 0.5882, 0.661, 0.4659, -0.5419, 0.06803, -0.8377, -0.5419, 0.06803, -0.8377, -0.5419, 0.06803, -0.8377, 0.9599, -0.09016, -0.2655, 0.9599, -0.09016, -0.2655, 0.9599, -0.09016, -0.2655, 0.9599, -0.09016, -0.2655, -0.443, 0.01437, -0.8964, -0.443, 0.01437, -0.8964, -0.443, 0.01437, -0.8964, -0.443, 0.01437, -0.8964, -0.96, -0.212, 0.183, -0.96, -0.212, 0.183, -0.96, -0.212, 0.183, -0.96, -0.212, 0.183, 0.161, 0.01856, 0.9868, 0.161, 0.01856, 0.9868, 0.161, 0.01856, 0.9868, 0.161, 0.01856, 0.9868, 0.8397, 0.2344, -0.4899, 0.8397, 0.2344, -0.4899, 0.8397, 0.2344, -0.4899, 0.8397, 0.2344, -0.4899, -0.6124, -0.2131, 0.7613, -0.6124, -0.2131, 0.7613, -0.6124, -0.2131, 0.7613, -0.2518, 0.1536, -0.9555, -0.2518, 0.1536, -0.9555, -0.2518, 0.1536, -0.9555, -0.2518, 0.1536, -0.9555, -0.6101, -0.6869, -0.395, -0.6101, -0.6869, -0.395, -0.6101, -0.6869, -0.395, -0.733, -0.646, -0.2133, -0.733, -0.646, -0.2133, -0.733, -0.646, -0.2133, 0.1753, 0.0471, 0.9834, 0.1753, 0.0471, 0.9834, 0.1753, 0.0471, 0.9834, 0.1753, 0.0471, 0.9834, 0.7393, 0.2537, -0.6238, 0.7393, 0.2537, -0.6238, 0.7393, 0.2537, -0.6238, -0.8706, 0.2022, -0.4484, -0.8706, 0.2022, -0.4484, -0.8706, 0.2022, -0.4484, 0.5384, 0.7898, -0.2939, 0.5384, 0.7898, -0.2939, 0.5384, 0.7898, -0.2939, 0.5384, 0.7898, -0.2939, -0.1012, 0.1887, -0.9768, -0.1012, 0.1887, -0.9768, -0.1012, 0.1887, -0.9768, -0.1012, 0.1887, -0.9768, -0.8106, -0.5542, -0.1892, -0.8106, -0.5542, -0.1892, -0.8106, -0.5542, -0.1892, -0.8106, -0.5542, -0.1892, 0.1827, 0.1807, 0.9664, 0.1827, 0.1807, 0.9664, 0.1827, 0.1807, 0.9664, 0.1827, 0.1807, 0.9664, 0.6541, 0.7069, -0.2693, 0.6541, 0.7069, -0.2693, 0.6541, 0.7069, -0.2693, 0.6541, 0.7069, -0.2693, -0.03105, 0.144, -0.9891, -0.03105, 0.144, -0.9891, -0.03105, 0.144, -0.9891, -0.03105, 0.144, -0.9891, -0.9967, -0.03672, 0.07305, -0.9967, -0.03672, 0.07305, -0.9967, -0.03672, 0.07305, -0.9967, -0.03672, 0.07305, 0.2838, 0.1807, 0.9417, 0.2838, 0.1807, 0.9417, 0.2838, 0.1807, 0.9417, 0.2838, 0.1807, 0.9417, 0.9028, 0.3535, -0.2449, 0.9028, 0.3535, -0.2449, 0.9028, 0.3535, -0.2449, 0.9028, 0.3535, -0.2449, -0.003971, 0.1322, -0.9912, -0.003971, 0.1322, -0.9912, -0.003971, 0.1322, -0.9912, -0.003971, 0.1322, -0.9912, -0.8727, 0.3962, -0.2854, -0.8727, 0.3962, -0.2854, -0.8727, 0.3962, -0.2854, -0.8727, 0.3962, -0.2854, 0.0637, 0.1475, 0.987, 0.0637, 0.1475, 0.987, 0.0637, 0.1475, 0.987, 0.0637, 0.1475, 0.987, 0.3636, -0.831, 0.4211, 0.3636, -0.831, 0.4211, 0.3636, -0.831, 0.4211, 0.3636, -0.831, 0.4211, 0.9059, -0.1692, 0.3881, 0.9059, -0.1692, 0.3881, 0.9059, -0.1692, 0.3881, 0.9059, -0.1692, 0.3881, 0.8135, 0.256, 0.5222, 0.8135, 0.256, 0.5222, 0.8135, 0.256, 0.5222, 0.6615, 0.2772, -0.6968, 0.6615, 0.2772, -0.6968, 0.6615, 0.2772, -0.6968, 0.6615, 0.2772, -0.6968, 0.667, 0.3949, 0.6318, 0.667, 0.3949, 0.6318, 0.667, 0.3949, 0.6318, 0.667, 0.3949, 0.6318, -0.4559, 0.8843, -0.1011, -0.4559, 0.8843, -0.1011, -0.4559, 0.8843, -0.1011, -0.4559, 0.8843, -0.1011, -0.8717, 0.2713, -0.408, -0.8717, 0.2713, -0.408, -0.8717, 0.2713, -0.408, -0.3495, 0.8773, -0.329, -0.3495, 0.8773, -0.329, -0.3495, 0.8773, -0.329, -0.3495, 0.8773, -0.329, -0.1507, 0.9507, 0.2711, -0.1507, 0.9507, 0.2711, -0.1507, 0.9507, 0.2711, -0.1507, 0.9507, 0.2711, -0.3554, 0.1514, 0.9224, -0.3554, 0.1514, 0.9224, -0.3554, 0.1514, 0.9224, -0.3554, 0.1514, 0.9224, -0.03971, 0.5323, -0.8456, -0.03971, 0.5323, -0.8456, -0.03971, 0.5323, -0.8456, -0.03971, 0.5323, -0.8456, -0.3103, -0.02197, -0.9504, -0.3103, -0.02197, -0.9504, -0.3103, -0.02197, -0.9504, -0.3103, -0.02197, -0.9504, -0.5885, -0.1961, 0.7843, -0.5885, -0.1961, 0.7843, -0.5885, -0.1961, 0.7843, -0.5885, -0.1961, 0.7843, -0.9623, -0.09722, -0.2539, -0.9623, -0.09722, -0.2539, -0.9623, -0.09722, -0.2539, -0.9623, -0.09722, -0.2539, -0.005568, -0.9767, -0.2144, -0.005568, -0.9767, -0.2144, -0.005568, -0.9767, -0.2144, -0.005568, -0.9767, -0.2144, 0.4321, -0.2549, 0.8651, 0.4321, -0.2549, 0.8651, 0.4321, -0.2549, 0.8651, 0.4321, -0.2549, 0.8651, -0.8479, 0.07621, -0.5247, -0.8479, 0.07621, -0.5247, -0.8479, 0.07621, -0.5247, -0.8479, 0.07621, -0.5247, -0.7753, -0.4309, 0.4617, -0.7753, -0.4309, 0.4617, -0.7753, -0.4309, 0.4617, -0.7753, -0.4309, 0.4617, -0.6411, -0.5871, -0.4942, -0.6411, -0.5871, -0.4942, -0.6411, -0.5871, -0.4942, -0.6411, -0.5871, -0.4942, -0.6557, 0.261, -0.7085, -0.6557, 0.261, -0.7085, -0.6557, 0.261, -0.7085, -0.6557, 0.261, -0.7085, 0.5491, -0.6476, 0.5283, 0.5491, -0.6476, 0.5283, 0.5491, -0.6476, 0.5283, 0.5491, -0.6476, 0.5283, 0.8404, -0.2187, -0.4958, 0.8404, -0.2187, -0.4958, 0.8404, -0.2187, -0.4958, 0.8404, -0.2187, -0.4958, 0.3411, 0.7553, -0.5596, 0.3411, 0.7553, -0.5596, 0.3411, 0.7553, -0.5596, 0.3411, 0.7553, -0.5596, -0.787, -0.2691, 0.5551, -0.787, -0.2691, 0.5551, -0.787, -0.2691, 0.5551, -0.787, -0.2691, 0.5551, 0.6254, 0.1398, 0.7677, 0.6254, 0.1398, 0.7677, 0.6254, 0.1398, 0.7677, 0.6254, 0.1398, 0.7677, 0.7509, -0.3054, -0.5856, 0.7509, -0.3054, -0.5856, 0.7509, -0.3054, -0.5856, 0.7509, -0.3054, -0.5856, 0.5537, 0.7495, -0.3629, 0.5537, 0.7495, -0.3629, 0.5537, 0.7495, -0.3629, 0.5537, 0.7495, -0.3629, -0.1505, 0.9886, -0.009892, -0.1505, 0.9886, -0.009892, -0.1505, 0.9886, -0.009892, -0.1505, 0.9886, -0.009892, -0.21, -0.6618, -0.7196, -0.21, -0.6618, -0.7196, -0.21, -0.6618, -0.7196, -0.21, -0.6618, -0.7196, -0.7887, 0.5636, 0.2453, -0.7887, 0.5636, 0.2453, -0.7887, 0.5636, 0.2453, -0.7887, 0.5636, 0.2453, -0.09687, -0.02056, 0.9951, -0.09687, -0.02056, 0.9951, -0.09687, -0.02056, 0.9951, -0.09687, -0.02056, 0.9951, -0.3255, 0.9339, -0.1481, -0.3255, 0.9339, -0.1481, -0.3255, 0.9339, -0.1481, -0.3255, 0.9339, -0.1481, 0.04423, 0.0303, -0.9986, 0.04423, 0.0303, -0.9986, 0.04423, 0.0303, -0.9986, 0.04423, 0.0303, -0.9986, 0.9056, -0.4133, 0.09496, 0.9056, -0.4133, 0.09496, 0.9056, -0.4133, 0.09496, 0.9056, -0.4133, 0.09496, -0.2935, -0.05932, 0.9541, -0.2935, -0.05932, 0.9541, -0.2935, -0.05932, 0.9541, -0.2935, -0.05932, 0.9541, -0.7493, 0.586, -0.3084, -0.7493, 0.586, -0.3084, -0.7493, 0.586, -0.3084, -0.7493, 0.586, -0.3084, 0.3935, 0.2452, -0.886, 0.3935, 0.2452, -0.886, 0.3935, 0.2452, -0.886, 0.3935, 0.2452, -0.886, 0.9324, -0.1398, 0.3332, 0.9324, -0.1398, 0.3332, 0.9324, -0.1398, 0.3332, 0.9324, -0.1398, 0.3332, -0.4817, -0.2054, 0.8519, -0.4817, -0.2054, 0.8519, -0.4817, -0.2054, 0.8519, -0.4817, -0.2054, 0.8519, -0.8321, 0.2971, -0.4682, -0.8321, 0.2971, -0.4682, -0.8321, 0.2971, -0.4682, -0.8321, 0.2971, -0.4682, 0.5447, 0.3413, -0.7661, 0.5447, 0.3413, -0.7661, 0.5447, 0.3413, -0.7661, 0.5447, 0.3413, -0.7661, -0.8323, 0.07592, 0.5491, -0.8323, 0.07592, 0.5491, -0.8323, 0.07592, 0.5491, -0.8323, 0.07592, 0.5491, -0.4815, -0.5827, -0.6546, -0.4815, -0.5827, -0.6546, -0.4815, -0.5827, -0.6546, -0.4815, -0.5827, -0.6546, 0.8411, 0.1008, -0.5314, 0.8411, 0.1008, -0.5314, 0.8411, 0.1008, -0.5314, 0.8411, 0.1008, -0.5314, 0.3841, 0.6447, 0.6609, 0.3841, 0.6447, 0.6609, 0.3841, 0.6447, 0.6609, 0.3841, 0.6447, 0.6609, 0.7942, -0.568, -0.2162, 0.7942, -0.568, -0.2162, 0.7942, -0.568, -0.2162, 0.7942, -0.568, -0.2162, 0.5587, 0.7318, 0.3902, 0.5587, 0.7318, 0.3902, 0.5587, 0.7318, 0.3902, 0.5587, 0.7318, 0.3902, -0.6596, 0.7406, 0.1278, -0.6596, 0.7406, 0.1278, -0.6596, 0.7406, 0.1278, -0.6596, 0.7406, 0.1278, -0.6101, -0.7192, -0.3325, -0.6101, -0.7192, -0.3325, -0.6101, -0.7192, -0.3325, -0.6101, -0.7192, -0.3325, -0.7364, 0.5948, 0.3224, -0.7364, 0.5948, 0.3224, -0.7364, 0.5948, 0.3224, -0.7364, 0.5948, 0.3224, -0.6276, -0.6889, -0.3626, -0.6276, -0.6889, -0.3626, -0.6276, -0.6889, -0.3626, -0.6276, -0.6889, -0.3626, -0.7011, -0.4863, -0.5216, -0.7011, -0.4863, -0.5216, -0.7011, -0.4863, -0.5216, -0.7011, -0.4863, -0.5216, 0.5711, 0.7204, 0.3936, 0.5711, 0.7204, 0.3936, 0.5711, 0.7204, 0.3936, 0.5711, 0.7204, 0.3936, -0.4153, -0.8411, 0.3465, -0.4153, -0.8411, 0.3465, -0.4153, -0.8411, 0.3465, -0.4153, -0.8411, 0.3465, -0.887, 0.2684, -0.3758, -0.887, 0.2684, -0.3758, -0.887, 0.2684, -0.3758, -0.887, 0.2684, -0.3758, 0.2114, 0.9166, -0.3393, 0.2114, 0.9166, -0.3393, 0.2114, 0.9166, -0.3393, 0.2114, 0.9166, -0.3393, 0.8791, -0.1411, 0.4552, 0.8791, -0.1411, 0.4552, 0.8791, -0.1411, 0.4552, 0.8791, -0.1411, 0.4552, -0.3519, -0.8604, 0.3685, -0.3519, -0.8604, 0.3685, -0.3519, -0.8604, 0.3685, -0.3519, -0.8604, 0.3685, -0.9234, 0.2267, -0.3098, -0.9234, 0.2267, -0.3098, -0.9234, 0.2267, -0.3098, -0.9234, 0.2267, -0.3098, 0.3113, 0.9004, -0.304, 0.3113, 0.9004, -0.304, 0.3113, 0.9004, -0.304, 0.3113, 0.9004, -0.304, 0.8593, -0.2225, 0.4606, 0.8593, -0.2225, 0.4606, 0.8593, -0.2225, 0.4606, 0.8593, -0.2225, 0.4606, 0.8178, -0.4784, 0.3198, 0.8178, -0.4784, 0.3198, 0.8178, -0.4784, 0.3198, 0.8178, -0.4784, 0.3198, -0.8099, -0.5553, -0.1892, -0.8099, -0.5553, -0.1892, -0.8099, -0.5553, -0.1892, -0.8099, -0.5553, -0.1892, -0.7881, 0.5334, -0.3072, -0.7881, 0.5334, -0.3072, -0.7881, 0.5334, -0.3072, -0.7881, 0.5334, -0.3072, 0.8121, 0.5438, 0.2115, 0.8121, 0.5438, 0.2115, 0.8121, 0.5438, 0.2115, 0.8121, 0.5438, 0.2115, 0.04094, 0.3395, -0.9397, 0.04094, 0.3395, -0.9397, 0.04094, 0.3395, -0.9397, 0.04094, 0.3395, -0.9397, 0.445, 0.2792, -0.8509, 0.445, 0.2792, -0.8509, 0.445, 0.2792, -0.8509, 0.445, 0.2792, -0.8509, 0.7979, -0.3444, 0.4946, 0.7979, -0.3444, 0.4946, 0.7979, -0.3444, 0.4946, 0.7979, -0.3444, 0.4946, -0.6244, 0.1644, 0.7636, -0.6244, 0.1644, 0.7636, -0.6244, 0.1644, 0.7636, -0.6244, 0.1644, 0.7636, -0.8897, 0.2371, -0.3902, -0.8897, 0.2371, -0.3902, -0.8897, 0.2371, -0.3902, -0.8897, 0.2371, -0.3902, 0.9856, -0.01588, 0.1684, 0.9856, -0.01588, 0.1684, 0.9856, -0.01588, 0.1684, 0.9856, -0.01588, 0.1684, 0.01404, -0.3185, 0.9478, 0.01404, -0.3185, 0.9478, 0.01404, -0.3185, 0.9478, 0.01404, -0.3185, 0.9478, -0.99, 0.02853, -0.1383, -0.99, 0.02853, -0.1383, -0.99, 0.02853, -0.1383, -0.99, 0.02853, -0.1383, -0.366, 0.197, -0.9095, -0.366, 0.197, -0.9095, -0.366, 0.197, -0.9095, -0.366, 0.197, -0.9095, 0.9371, 0.2344, -0.2586, 0.9371, 0.2344, -0.2586, 0.9371, 0.2344, -0.2586, 0.9371, 0.2344, -0.2586, 0.3556, -0.1901, 0.9151, 0.3556, -0.1901, 0.9151, 0.3556, -0.1901, 0.9151, 0.3556, -0.1901, 0.9151, -0.9447, -0.2201, 0.2432, -0.9447, -0.2201, 0.2432, -0.9447, -0.2201, 0.2432, -0.9447, -0.2201, 0.2432, -0.09326, -0.9718, -0.2166, -0.09326, -0.9718, -0.2166, -0.09326, -0.9718, -0.2166, -0.09326, -0.9718, -0.2166, 0.01877, -0.007866, 0.9998, 0.01877, -0.007866, 0.9998, 0.01877, -0.007866, 0.9998, 0.01877, -0.007866, 0.9998, -0.001293, 0.9928, -0.1195, -0.001293, 0.9928, -0.1195, -0.001293, 0.9928, -0.1195, -0.001293, 0.9928, -0.1195, -0.1468, 0.01644, -0.989, -0.1468, 0.01644, -0.989, -0.1468, 0.01644, -0.989, -0.1468, 0.01644, -0.989, 0.4647, 0.32, 0.8256, 0.4647, 0.32, 0.8256, 0.4647, 0.32, 0.8256, 0.4647, 0.32, 0.8256, -0.7847, 0.5145, 0.3458, -0.7847, 0.5145, 0.3458, -0.7847, 0.5145, 0.3458, -0.7847, 0.5145, 0.3458, 0.0218, 0.1837, -0.9827, 0.0218, 0.1837, -0.9827, 0.0218, 0.1837, -0.9827, 0.0218, 0.1837, -0.9827, 0.9401, -0.2465, -0.2355, 0.9401, -0.2465, -0.2355, 0.9401, -0.2465, -0.2355, 0.9401, -0.2465, -0.2355, 0.4144, 0.1553, 0.8967, 0.4144, 0.1553, 0.8967, 0.4144, 0.1553, 0.8967, 0.4144, 0.1553, 0.8967, -0.7259, 0.6588, 0.1976, -0.7259, 0.6588, 0.1976, -0.7259, 0.6588, 0.1976, -0.7259, 0.6588, 0.1976, 0.0125, 0.1989, -0.9799, 0.0125, 0.1989, -0.9799, 0.0125, 0.1989, -0.9799, 0.0125, 0.1989, -0.9799, 0.7263, 0.5898, -0.3529, 0.7263, 0.5898, -0.3529, 0.7263, 0.5898, -0.3529, 0.7263, 0.5898, -0.3529, 0.1119, -0.06135, 0.9918, 0.1119, -0.06135, 0.9918, 0.1119, -0.06135, 0.9918, 0.1119, -0.06135, 0.9918, -0.8422, -0.5333, 0.07953, -0.8422, -0.5333, 0.07953, -0.8422, -0.5333, 0.07953, -0.8422, -0.5333, 0.07953, -0.2895, 0.02651, -0.9568, -0.2895, 0.02651, -0.9568, -0.2895, 0.02651, -0.9568, -0.2895, 0.02651, -0.9568, -0.3344, -0.7497, 0.571, -0.3344, -0.7497, 0.571, -0.3344, -0.7497, 0.571, -0.3344, -0.7497, 0.571, -0.648, -0.6209, -0.4411, -0.648, -0.6209, -0.4411, -0.648, -0.6209, -0.4411, -0.648, -0.6209, -0.4411, 0.1214, 0.7799, -0.614, 0.1214, 0.7799, -0.614, 0.1214, 0.7799, -0.614, 0.1214, 0.7799, -0.614, 0.6748, 0.5684, 0.4706, 0.6748, 0.5684, 0.4706, 0.6748, 0.5684, 0.4706, 0.6748, 0.5684, 0.4706, -0.3675, -0.4436, 0.8174, -0.3675, -0.4436, 0.8174, -0.3675, -0.4436, 0.8174, -0.3675, -0.4436, 0.8174, -0.641, -0.5505, -0.5348, -0.641, -0.5505, -0.5348, -0.641, -0.5505, -0.5348, -0.641, -0.5505, -0.5348, 0.3845, 0.542, -0.7473, 0.3845, 0.542, -0.7473, 0.3845, 0.542, -0.7473, 0.3845, 0.542, -0.7473, 0.6365, 0.5565, 0.5341, 0.6365, 0.5565, 0.5341, 0.6365, 0.5565, 0.5341, 0.6365, 0.5565, 0.5341, 0.6983, -0.03656, -0.7149, 0.6983, -0.03656, -0.7149, 0.6983, -0.03656, -0.7149, 0.6983, -0.03656, -0.7149, 0.6959, 0.487, 0.5278, 0.6959, 0.487, 0.5278, 0.6959, 0.487, 0.5278, 0.6959, 0.487, 0.5278, 0.8056, -0.5141, -0.2944, 0.8056, -0.5141, -0.2944, 0.8056, -0.5141, -0.2944, 0.8056, -0.5141, -0.2944, -0.6163, -0.4411, -0.6524, -0.6163, -0.4411, -0.6524, -0.6163, -0.4411, -0.6524, -0.6163, -0.4411, -0.6524, 0.7046, 0.3217, -0.6325, 0.7046, 0.3217, -0.6325, 0.7046, 0.3217, -0.6325, 0.7046, 0.3217, -0.6325, 0.4631, 0.6996, 0.5441, 0.4631, 0.6996, 0.5441, 0.4631, 0.6996, 0.5441, 0.4631, 0.6996, 0.5441, -0.6592, -0.2292, 0.7162, -0.6592, -0.2292, 0.7162, -0.6592, -0.2292, 0.7162, -0.6592, -0.2292, 0.7162, -0.5415, -0.425, -0.7254, -0.5415, -0.425, -0.7254, -0.5415, -0.425, -0.7254, -0.5415, -0.425, -0.7254, 0.7741, 0.3201, -0.5462, 0.7741, 0.3201, -0.5462, 0.7741, 0.3201, -0.5462, 0.7741, 0.3201, -0.5462, 0.4642, 0.4025, 0.789, 0.4642, 0.4025, 0.789, 0.4642, 0.4025, 0.789, 0.4642, 0.4025, 0.789, -0.7394, -0.2811, 0.6119, -0.7394, -0.2811, 0.6119, -0.7394, -0.2811, 0.6119, -0.7394, -0.2811, 0.6119, -0.07803, -0.8899, 0.4493, -0.07803, -0.8899, 0.4493, -0.07803, -0.8899, 0.4493, -0.07803, -0.8899, 0.4493, -0.5482, -0.06985, 0.8334, -0.5482, -0.06985, 0.8334, -0.5482, -0.06985, 0.8334, -0.5482, -0.06985, 0.8334, 0.04519, 0.9547, -0.2943, 0.04519, 0.9547, -0.2943, 0.04519, 0.9547, -0.2943, 0.04519, 0.9547, -0.2943, 0.5799, -0.1022, -0.8083, 0.5799, -0.1022, -0.8083, 0.5799, -0.1022, -0.8083, 0.5799, -0.1022, -0.8083, 0.5801, 0.6333, 0.5123, 0.5801, 0.6333, 0.5123, 0.5801, 0.6333, 0.5123, 0.5801, 0.6333, 0.5123, 0.2791, 0.1289, 0.9516, 0.2791, 0.1289, 0.9516, 0.2791, 0.1289, 0.9516, 0.2791, 0.1289, 0.9516, 0.968, -0.07989, -0.2377, 0.968, -0.07989, -0.2377, 0.968, -0.07989, -0.2377, 0.968, -0.07989, -0.2377, -0.5974, 0.1077, 0.7947, -0.5974, 0.1077, 0.7947, -0.5974, 0.1077, 0.7947, -0.5974, 0.1077, 0.7947, -0.9203, 0.3829, 0.08045, -0.9203, 0.3829, 0.08045, -0.9203, 0.3829, 0.08045, -0.9203, 0.3829, 0.08045, -0.6999, 0.6297, -0.3371, -0.6999, 0.6297, -0.3371, -0.6999, 0.6297, -0.3371, -0.6999, 0.6297, -0.3371, -0.8202, -0.5449, 0.1742, -0.8202, -0.5449, 0.1742, -0.8202, -0.5449, 0.1742, -0.8202, -0.5449, 0.1742, -0.976, -0.1277, -0.1764, -0.976, -0.1277, -0.1764, -0.976, -0.1277, -0.1764, -0.976, -0.1277, -0.1764, -0.7173, -0.6832, 0.1368, -0.7173, -0.6832, 0.1368, -0.7173, -0.6832, 0.1368, -0.7173, -0.6832, 0.1368, -0.7811, 0.5258, -0.3366, -0.7811, 0.5258, -0.3366, -0.7811, 0.5258, -0.3366, -0.7811, 0.5258, -0.3366, -0.0134, 0.1308, 0.9913, -0.0134, 0.1308, 0.9913, -0.0134, 0.1308, 0.9913, 0.3827, 0.09062, 0.9194, 0.3827, 0.09062, 0.9194, 0.3827, 0.09062, 0.9194, 0.3827, 0.09062, 0.9194, 0.04608, 0.3581, 0.9325, 0.04608, 0.3581, 0.9325, 0.04608, 0.3581, 0.9325, 0.04608, 0.3581, 0.9325, 0.1241, 0.2487, 0.9606, 0.1241, 0.2487, 0.9606, 0.1241, 0.2487, 0.9606, 0.1241, 0.2487, 0.9606, 0.6272, -0.6144, -0.4786, 0.6272, -0.6144, -0.4786, 0.6272, -0.6144, -0.4786, 0.7148, 0.5424, -0.4414, 0.7148, 0.5424, -0.4414, 0.7148, 0.5424, -0.4414, 0.3477, 0.8719, -0.3447, 0.3477, 0.8719, -0.3447, 0.3477, 0.8719, -0.3447, 0.3419, -0.9367, 0.07561, 0.3419, -0.9367, 0.07561, 0.3419, -0.9367, 0.07561, 0.01821, -0.1256, -0.9919, 0.01821, -0.1256, -0.9919, 0.01821, -0.1256, -0.9919, -0.3049, 0.3967, -0.8658, -0.3049, 0.3967, -0.8658, -0.3049, 0.3967, -0.8658, 0.77, -0.1477, -0.6207, 0.77, -0.1477, -0.6207, 0.77, -0.1477, -0.6207, -0.3709, 0.9206, -0.1222, -0.3709, 0.9206, -0.1222, -0.3709, 0.9206, -0.1222, -0.1123, 0.7998, -0.5897, -0.1123, 0.7998, -0.5897, -0.1123, 0.7998, -0.5897, -0.5657, -0.8246, 0.005834, -0.5657, -0.8246, 0.005834, -0.5657, -0.8246, 0.005834, -0.5657, -0.8246, 0.005834, -0.3568, -0.8663, 0.3495, -0.3568, -0.8663, 0.3495, -0.3568, -0.8663, 0.3495, 0.1179, -0.1038, -0.9876, 0.1179, -0.1038, -0.9876, 0.1179, -0.1038, -0.9876, -0.07462, -0.1605, 0.9842, -0.07462, -0.1605, 0.9842, -0.07462, -0.1605, 0.9842, 0.6416, -0.1412, -0.754, 0.6416, -0.1412, -0.754, 0.6416, -0.1412, -0.754, -0.6573, -0.6449, -0.3899, -0.6573, -0.6449, -0.3899, -0.6573, -0.6449, -0.3899, 0.1989, -0.9732, -0.1154, 0.1989, -0.9732, -0.1154, 0.1989, -0.9732, -0.1154, -0.2284, -0.9631, 0.1425, -0.2284, -0.9631, 0.1425, -0.2284, -0.9631, 0.1425, -0.3874, 0.5943, 0.7048, -0.3874, 0.5943, 0.7048, -0.3874, 0.5943, 0.7048, -0.3982, 0.5641, 0.7233, -0.3982, 0.5641, 0.7233, -0.3982, 0.5641, 0.7233, -0.09114, 0.9958, 0.008441, -0.09114, 0.9958, 0.008441, -0.09114, 0.9958, 0.008441, 0.04339, 0.3987, -0.916, 0.04339, 0.3987, -0.916, 0.04339, 0.3987, -0.916, 0.1932, 0.7619, -0.6182, 0.1932, 0.7619, -0.6182, 0.1932, 0.7619, -0.6182, 0.7351, -0.5505, 0.3957, 0.7351, -0.5505, 0.3957, 0.7351, -0.5505, 0.3957, -0.1476, 0.551, -0.8214, -0.1476, 0.551, -0.8214, -0.1476, 0.551, -0.8214, -0.5025, 0.07853, -0.861, -0.5025, 0.07853, -0.861, -0.5025, 0.07853, -0.861, -0.2534, -0.7754, 0.5784, -0.2534, -0.7754, 0.5784, -0.2534, -0.7754, 0.5784, -0.07646, -0.3542, -0.932, -0.07646, -0.3542, -0.932, -0.07646, -0.3542, -0.932, -0.6011, 0.7768, -0.1877, -0.6011, 0.7768, -0.1877, -0.6011, 0.7768, -0.1877, 0.2017, -0.8803, -0.4293, 0.2017, -0.8803, -0.4293, 0.2017, -0.8803, -0.4293, -0.9313, -0.1075, -0.348, -0.9313, -0.1075, -0.348, -0.9313, -0.1075, -0.348, 0.3869, -0.7717, 0.5048, 0.3869, -0.7717, 0.5048, 0.3869, -0.7717, 0.5048, -0.09134, -0.7721, 0.6289, -0.09134, -0.7721, 0.6289, -0.09134, -0.7721, 0.6289, -0.9456, 0.1024, -0.3088, -0.9456, 0.1024, -0.3088, -0.9456, 0.1024, -0.3088, -0.753, -0.3554, -0.5537, -0.753, -0.3554, -0.5537, -0.753, -0.3554, -0.5537, -0.7942, -0.3658, 0.4852, -0.7942, -0.3658, 0.4852, -0.7942, -0.3658, 0.4852, -0.6416, 0.5184, -0.5654, -0.6416, 0.5184, -0.5654, -0.6416, 0.5184, -0.5654, -0.9407, 0.3322, -0.0687, -0.9407, 0.3322, -0.0687, -0.9407, 0.3322, -0.0687, -0.3401, 0.3503, 0.8727, -0.3401, 0.3503, 0.8727, -0.3401, 0.3503, 0.8727, -0.448, 0.673, 0.5885, -0.448, 0.673, 0.5885, -0.448, 0.673, 0.5885, -0.1009, 0.4652, -0.8794, -0.1009, 0.4652, -0.8794, -0.1009, 0.4652, -0.8794, 0.03215, -0.15, -0.9882, 0.03215, -0.15, -0.9882, 0.03215, -0.15, -0.9882, -0.8066, 0.2241, 0.5469, -0.8066, 0.2241, 0.5469, -0.8066, 0.2241, 0.5469, -0.8199, -0.5698, 0.05598, -0.8199, -0.5698, 0.05598, -0.8199, -0.5698, 0.05598, 0.2217, -0.544, 0.8093, 0.2217, -0.544, 0.8093, 0.2217, -0.544, 0.8093, -0.4462, -0.8505, 0.2786, -0.4462, -0.8505, 0.2786, -0.4462, -0.8505, 0.2786, -0.7451, -0.6299, 0.2194, -0.7451, -0.6299, 0.2194, -0.7451, -0.6299, 0.2194, 0.3413, -0.9399, 0.01166, 0.3413, -0.9399, 0.01166, 0.3413, -0.9399, 0.01166, -0.04647, -0.8463, -0.5306, -0.04647, -0.8463, -0.5306, -0.04647, -0.8463, -0.5306, 0.2739, 0.7857, -0.5547, 0.2739, 0.7857, -0.5547, 0.2739, 0.7857, -0.5547, 0.2273, 0.605, -0.7631, 0.2273, 0.605, -0.7631, 0.2273, 0.605, -0.7631, -0.6058, 0.7592, -0.2378, -0.6058, 0.7592, -0.2378, -0.6058, 0.7592, -0.2378, -0.6456, 0.5336, -0.5463, -0.6456, 0.5336, -0.5463, -0.6456, 0.5336, -0.5463, -0.7596, -0.1989, 0.6192, -0.7596, -0.1989, 0.6192, -0.7596, -0.1989, 0.6192, -0.7573, -0.2279, 0.6119, -0.7573, -0.2279, 0.6119, -0.7573, -0.2279, 0.6119, -0.2759, -0.5737, 0.7712, -0.2759, -0.5737, 0.7712, -0.2759, -0.5737, 0.7712, -0.2679, -0.536, 0.8006, -0.2679, -0.536, 0.8006, -0.2679, -0.536, 0.8006, -0.4585, 0.207, 0.8642, -0.4585, 0.207, 0.8642, -0.4585, 0.207, 0.8642, -0.5261, 0.5655, 0.6352, -0.5261, 0.5655, 0.6352, -0.5261, 0.5655, 0.6352, -0.3464, 0.9, -0.2645, -0.3464, 0.9, -0.2645, -0.3464, 0.9, -0.2645, -0.3499, 0.8791, -0.3235, -0.3499, 0.8791, -0.3235, -0.3499, 0.8791, -0.3235, -0.01536, -0.3597, -0.9329, -0.01536, -0.3597, -0.9329, -0.01536, -0.3597, -0.9329, 0.184, -0.5389, 0.822, 0.184, -0.5389, 0.822, 0.184, -0.5389, 0.822, -0.3464, -0.9012, 0.2605, -0.3464, -0.9012, 0.2605, -0.3464, -0.9012, 0.2605, 0.5226, 0.01364, -0.8525, 0.5226, 0.01364, -0.8525, 0.5226, 0.01364, -0.8525, 0.3366, -0.8803, -0.3345, 0.3366, -0.8803, -0.3345, 0.3366, -0.8803, -0.3345, 0.3439, -0.7026, 0.623, 0.3439, -0.7026, 0.623, 0.3439, -0.7026, 0.623, -0.2619, -0.9277, -0.2662, -0.2619, -0.9277, -0.2662, -0.2619, -0.9277, -0.2662, -0.0397, 0.9681, 0.2473, -0.0397, 0.9681, 0.2473, -0.0397, 0.9681, 0.2473, 0.1203, 0.6507, 0.7497, 0.1203, 0.6507, 0.7497, 0.1203, 0.6507, 0.7497, -0.1043, -0.4469, 0.8885, -0.1043, -0.4469, 0.8885, -0.1043, -0.4469, 0.8885, -0.09994, 0.1275, 0.9868, -0.09994, 0.1275, 0.9868, -0.09994, 0.1275, 0.9868, -0.004151, -0.7241, -0.6897, -0.004151, -0.7241, -0.6897, -0.004151, -0.7241, -0.6897, 0.4601, 0.863, 0.2085, 0.4601, 0.863, 0.2085, 0.4601, 0.863, 0.2085, 0.6204, 0.05058, -0.7827, 0.6204, 0.05058, -0.7827, 0.6204, 0.05058, -0.7827, -0.8382, -0.4787, -0.2615, -0.8382, -0.4787, -0.2615, -0.8382, -0.4787, -0.2615, -0.881, -0.4725, 0.02563, -0.881, -0.4725, 0.02563, -0.881, -0.4725, 0.02563, 0.3837, -0.2486, 0.8894, 0.3837, -0.2486, 0.8894, 0.3837, -0.2486, 0.8894, 0.3674, -0.2368, 0.8994, 0.3674, -0.2368, 0.8994, 0.3674, -0.2368, 0.8994, 0.182, 0.8325, 0.5232, 0.182, 0.8325, 0.5232, 0.182, 0.8325, 0.5232, 0.6747, 0.2901, 0.6787, 0.6747, 0.2901, 0.6787, 0.6747, 0.2901, 0.6787, 0.7673, 0.5817, 0.27, 0.7673, 0.5817, 0.27, 0.7673, 0.5817, 0.27, -0.6135, -0.6862, 0.3909, -0.6135, -0.6862, 0.3909, -0.6135, -0.6862, 0.3909, -0.5223, -0.7411, -0.4219, -0.5223, -0.7411, -0.4219, -0.5223, -0.7411, -0.4219, 0.1622, -0.9651, -0.2054, 0.1622, -0.9651, -0.2054, 0.1622, -0.9651, -0.2054, 0.1625, -0.9764, -0.1425, 0.1625, -0.9764, -0.1425, 0.1625, -0.9764, -0.1425, 0.8767, 0.3964, -0.2725, 0.8767, 0.3964, -0.2725, 0.8767, 0.3964, -0.2725, 0.02578, 0.3938, -0.9188, 0.02578, 0.3938, -0.9188, 0.02578, 0.3938, -0.9188, -0.3688, -0.6274, -0.6859, -0.3688, -0.6274, -0.6859, -0.3688, -0.6274, -0.6859, -0.5867, -0.7534, 0.2969, -0.5867, -0.7534, 0.2969, -0.5867, -0.7534, 0.2969, -0.1922, 0.9759, 0.1031, -0.1922, 0.9759, 0.1031, -0.1922, 0.9759, 0.1031, -0.3906, 0.7723, 0.501, -0.3906, 0.7723, 0.501, -0.3906, 0.7723, 0.501, 0.08031, 0.3455, 0.935, 0.08031, 0.3455, 0.935, 0.08031, 0.3455, 0.935, -0.05494, -0.5061, 0.8607, -0.05494, -0.5061, 0.8607, -0.05494, -0.5061, 0.8607, 0.0132, -0.6369, -0.7708, 0.0132, -0.6369, -0.7708, 0.0132, -0.6369, -0.7708, 0.2282, 0.9621, 0.1492, 0.2282, 0.9621, 0.1492, 0.2282, 0.9621, 0.1492, 0.2513, 0.2538, 0.934, 0.2513, 0.2538, 0.934, 0.2513, 0.2538, 0.934, 0.2572, 0.2118, -0.9429, 0.2572, 0.2118, -0.9429, 0.2572, 0.2118, -0.9429, 0.09805, 0.81, -0.5782, 0.09805, 0.81, -0.5782, 0.09805, 0.81, -0.5782, 0.3156, 0.8965, 0.311, 0.3156, 0.8965, 0.311, 0.3156, 0.8965, 0.311, 0.326, -0.2762, 0.9041, 0.326, -0.2762, 0.9041, 0.326, -0.2762, 0.9041, 0.5566, -0.3428, 0.7567, 0.5566, -0.3428, 0.7567, 0.5566, -0.3428, 0.7567, 0.9659, 0.2571, -0.02871, 0.9659, 0.2571, -0.02871, 0.9659, 0.2571, -0.02871, 0.9766, -0.1447, -0.159, 0.9766, -0.1447, -0.159, 0.9766, -0.1447, -0.159, 0.638, 0.6679, 0.3831, 0.638, 0.6679, 0.3831, 0.638, 0.6679, 0.3831, 0.6426, -0.0307, -0.7656, 0.6426, -0.0307, -0.7656, 0.6426, -0.0307, -0.7656, 0.6731, 0.04313, -0.7383, 0.6731, 0.04313, -0.7383, 0.6731, 0.04313, -0.7383, -0.7021, 0.07376, -0.7083, -0.7021, 0.07376, -0.7083, -0.7021, 0.07376, -0.7083, -0.9954, 0.08731, -0.03963, -0.9954, 0.08731, -0.03963, -0.9954, 0.08731, -0.03963, 0.5539, 0.3354, -0.762, 0.5539, 0.3354, -0.762, 0.5539, 0.3354, -0.762, 0.09804, 0.994, 0.04847, 0.09804, 0.994, 0.04847, 0.09804, 0.994, 0.04847, 0.3796, -0.9192, 0.105, 0.3796, -0.9192, 0.105, 0.3796, -0.9192, 0.105, 0.4986, -0.1986, 0.8438, 0.4986, -0.1986, 0.8438, 0.4986, -0.1986, 0.8438, 0.3569, -0.765, 0.5361, 0.3569, -0.765, 0.5361, 0.3569, -0.765, 0.5361, 0.3843, -0.7776, 0.4977, 0.3843, -0.7776, 0.4977, 0.3843, -0.7776, 0.4977, 0.3818, 0.2003, 0.9023, 0.3818, 0.2003, 0.9023, 0.3818, 0.2003, 0.9023, 0.3209, 0.5915, 0.7397, 0.3209, 0.5915, 0.7397, 0.3209, 0.5915, 0.7397, -0.1225, 0.7342, -0.6678, -0.1225, 0.7342, -0.6678, -0.1225, 0.7342, -0.6678, -0.357, 0.03592, -0.9334, -0.357, 0.03592, -0.9334, -0.357, 0.03592, -0.9334, -0.275, -0.698, -0.6612, -0.275, -0.698, -0.6612, -0.275, -0.698, -0.6612, 0.3919, 0.1896, -0.9003, 0.3919, 0.1896, -0.9003, 0.3919, 0.1896, -0.9003, -0.3814, 0.5635, 0.7328, -0.3814, 0.5635, 0.7328, -0.3814, 0.5635, 0.7328, -0.4718, 0.3482, 0.8101, -0.4718, 0.3482, 0.8101, -0.4718, 0.3482, 0.8101, -0.164, -0.5871, -0.7928, -0.164, -0.5871, -0.7928, -0.164, -0.5871, -0.7928, -0.6239, 0.7665, 0.1525, -0.6239, 0.7665, 0.1525, -0.6239, 0.7665, 0.1525, -0.8548, 0.1498, -0.4968, -0.8548, 0.1498, -0.4968, -0.8548, 0.1498, -0.4968, -0.7912, 0.5209, 0.3203, -0.7912, 0.5209, 0.3203, -0.7912, 0.5209, 0.3203, -0.9247, -0.3801, -0.01959, -0.9247, -0.3801, -0.01959, -0.9247, -0.3801, -0.01959, -0.9072, -0.03962, 0.4187, -0.9072, -0.03962, 0.4187, -0.9072, -0.03962, 0.4187, -0.7553, -0.6513, -0.07305, -0.7553, -0.6513, -0.07305, -0.7553, -0.6513, -0.07305, -0.9064, -0.1943, 0.3751, -0.9064, -0.1943, 0.3751, -0.9064, -0.1943, 0.3751, -0.3312, -0.9418, 0.05738, -0.3312, -0.9418, 0.05738, -0.3312, -0.9418, 0.05738, -0.6293, -0.541, 0.558, -0.6293, -0.541, 0.558, -0.6293, -0.541, 0.558, 0.2338, -0.9722, -0.01159, 0.2338, -0.9722, -0.01159, 0.2338, -0.9722, -0.01159, -0.4962, 0.8682, -0.00654, -0.4962, 0.8682, -0.00654, -0.4962, 0.8682, -0.00654, -0.3875, 0.4825, -0.7855, -0.3875, 0.4825, -0.7855, -0.3875, 0.4825, -0.7855, -0.743, 0.4545, -0.4913, -0.743, 0.4545, -0.4913, -0.743, 0.4545, -0.4913, -0.2489, -0.7724, 0.5844, -0.2489, -0.7724, 0.5844, -0.2489, -0.7724, 0.5844, -0.1839, -0.281, 0.9419, -0.1839, -0.281, 0.9419, -0.1839, -0.281, 0.9419, -0.5891, 0.7719, -0.2391, -0.5891, 0.7719, -0.2391, -0.5891, 0.7719, -0.2391, 0.3807, -0.8911, -0.2469, 0.3807, -0.8911, -0.2469, 0.3807, -0.8911, -0.2469, -0.3856, -0.1857, -0.9038, -0.3856, -0.1857, -0.9038, -0.3856, -0.1857, -0.9038, -0.1196, 0.8989, -0.4215, -0.1196, 0.8989, -0.4215, -0.1196, 0.8989, -0.4215, 0.1443, 0.9888, 0.0387, 0.1443, 0.9888, 0.0387, 0.1443, 0.9888, 0.0387, 0.4996, 0.7524, -0.4293, 0.4996, 0.7524, -0.4293, 0.4996, 0.7524, -0.4293, 0.6632, -0.678, 0.3169, 0.6632, -0.678, 0.3169, 0.6632, -0.678, 0.3169, -0.4185, -0.2062, -0.8845, -0.4185, -0.2062, -0.8845, -0.4185, -0.2062, -0.8845, 0.2068, 0.2729, -0.9396, 0.2068, 0.2729, -0.9396, 0.2068, 0.2729, -0.9396, 0.2521, 0.9459, -0.2041, 0.2521, 0.9459, -0.2041, 0.2521, 0.9459, -0.2041, 0.318, 0.7007, -0.6387, 0.318, 0.7007, -0.6387, 0.318, 0.7007, -0.6387, 0.8013, 0.5839, 0.1304, 0.8013, 0.5839, 0.1304, 0.8013, 0.5839, 0.1304, 0.7771, 0.07928, -0.6243, 0.7771, 0.07928, -0.6243, 0.7771, 0.07928, -0.6243, 0.2046, 0.3043, -0.9303, 0.2046, 0.3043, -0.9303, 0.2046, 0.3043, -0.9303, 0.7561, 0.6461, 0.1039, 0.7561, 0.6461, 0.1039, 0.7561, 0.6461, 0.1039, 0.587, -0.8053, 0.08284, 0.587, -0.8053, 0.08284, 0.587, -0.8053, 0.08284, 0.7034, 0.1739, 0.6892, 0.7034, 0.1739, 0.6892, 0.7034, 0.1739, 0.6892, 0.989, -0.1464, 0.02052, 0.989, -0.1464, 0.02052, 0.989, -0.1464, 0.02052, 0.9891, -0.146, 0.02085, 0.9891, -0.146, 0.02085, 0.9891, -0.146, 0.02085, 0.8957, -0.2958, 0.3319, 0.8957, -0.2958, 0.3319, 0.8957, -0.2958, 0.3319, 0.9658, 0.2235, 0.1319, 0.9658, 0.2235, 0.1319, 0.9658, 0.2235, 0.1319, 0.4664, 0.8457, -0.2592, 0.4664, 0.8457, -0.2592, 0.4664, 0.8457, -0.2592, 0.451, 0.3243, -0.8315, 0.451, 0.3243, -0.8315, 0.451, 0.3243, -0.8315, 0.4638, -0.8858, -0.0168, 0.4638, -0.8858, -0.0168, 0.4638, -0.8858, -0.0168, 0.866, -0.2524, -0.4317, 0.866, -0.2524, -0.4317, 0.866, -0.2524, -0.4317, 0.8851, -0.005894, -0.4653, 0.8851, -0.005894, -0.4653, 0.8851, -0.005894, -0.4653, 0.5922, 0.7401, 0.3187, 0.5922, 0.7401, 0.3187, 0.5922, 0.7401, 0.3187, -0.0661, -0.4344, -0.8983, -0.0661, -0.4344, -0.8983, -0.0661, -0.4344, -0.8983, 0.6151, 0.7374, -0.2791, 0.6151, 0.7374, -0.2791, 0.6151, 0.7374, -0.2791, 0.9582, 0.1975, -0.2071, 0.9582, 0.1975, -0.2071, 0.9582, 0.1975, -0.2071, 0.9496, 0.08402, -0.302, 0.9496, 0.08402, -0.302, 0.9496, 0.08402, -0.302, 0.6981, 0.5571, -0.4498, 0.6981, 0.5571, -0.4498, 0.6981, 0.5571, -0.4498, 0.6572, -0.09551, -0.7476, 0.6572, -0.09551, -0.7476, 0.6572, -0.09551, -0.7476, 0.3483, 0.532, -0.7718, 0.3483, 0.532, -0.7718, 0.3483, 0.532, -0.7718, 0.1117, -0.9917, -0.06339, 0.1117, -0.9917, -0.06339, 0.1117, -0.9917, -0.06339, -0.1744, -0.9847, 0.0008049, -0.1744, -0.9847, 0.0008049, -0.1744, -0.9847, 0.0008049, -0.2483, 0.687, -0.6829, -0.2483, 0.687, -0.6829, -0.2483, 0.687, -0.6829, 0.5129, 0.8099, -0.2846, 0.5129, 0.8099, -0.2846, 0.5129, 0.8099, -0.2846, 0.5225, 0.6788, -0.516, 0.5225, 0.6788, -0.516, 0.5225, 0.6788, -0.516, 0.6521, -0.2475, -0.7166, 0.6521, -0.2475, -0.7166, 0.6521, -0.2475, -0.7166, -0.3507, -0.5836, -0.7324, -0.3507, -0.5836, -0.7324, -0.3507, -0.5836, -0.7324, -0.1356, -0.4706, 0.8719, -0.1356, -0.4706, 0.8719, -0.1356, -0.4706, 0.8719, -0.4367, -0.06941, 0.8969, -0.4367, -0.06941, 0.8969, -0.4367, -0.06941, 0.8969, -0.4465, 0.733, 0.5132, -0.4465, 0.733, 0.5132, -0.4465, 0.733, 0.5132, 0.7499, 0.4219, -0.5096, 0.7499, 0.4219, -0.5096, 0.7499, 0.4219, -0.5096, -0.3013, -0.4113, -0.8603, -0.3013, -0.4113, -0.8603, -0.3013, -0.4113, -0.8603, 0.6046, -0.002217, -0.7965, 0.6046, -0.002217, -0.7965, 0.6046, -0.002217, -0.7965, 0.4611, 0.7656, -0.4486, 0.4611, 0.7656, -0.4486, 0.4611, 0.7656, -0.4486, -0.182, 0.7956, -0.5779, -0.182, 0.7956, -0.5779, -0.182, 0.7956, -0.5779, 0.1809, 0.5671, -0.8035, 0.1809, 0.5671, -0.8035, 0.1809, 0.5671, -0.8035, 0.1217, -0.7261, -0.6767, 0.1217, -0.7261, -0.6767, 0.1217, -0.7261, -0.6767, 0.7574, -0.6428, -0.1147, 0.7574, -0.6428, -0.1147, 0.7574, -0.6428, -0.1147, -0.6087, 0.3953, -0.6879, -0.6087, 0.3953, -0.6879, -0.6087, 0.3953, -0.6879, -0.03819, -0.9969, 0.06916, -0.03819, -0.9969, 0.06916, -0.03819, -0.9969, 0.06916, -0.4103, -0.6197, -0.669, -0.4103, -0.6197, -0.669, -0.4103, -0.6197, -0.669, -0.6132, 0.405, -0.6782, -0.6132, 0.405, -0.6782, -0.6132, 0.405, -0.6782, -0.5972, 0.4277, 0.6785, -0.5972, 0.4277, 0.6785, -0.5972, 0.4277, 0.6785, -0.7378, 0.6637, 0.1236, -0.7378, 0.6637, 0.1236, -0.7378, 0.6637, 0.1236, -0.7941, -0.4666, -0.3896, -0.7941, -0.4666, -0.3896, -0.7941, -0.4666, -0.3896, -0.8218, 0.1477, -0.5504, -0.8218, 0.1477, -0.5504, -0.8218, 0.1477, -0.5504, -0.8831, -0.395, 0.2531, -0.8831, -0.395, 0.2531, -0.8831, -0.395, 0.2531, 0.191, 0.1025, 0.9762, 0.191, 0.1025, 0.9762, 0.191, 0.1025, 0.9762, -0.1538, -0.3978, -0.9045, -0.1538, -0.3978, -0.9045, -0.1538, -0.3978, -0.9045, -0.198, 0.98, 0.01725, -0.198, 0.98, 0.01725, -0.198, 0.98, 0.01725, -0.1661, 0.9509, 0.2613, -0.1661, 0.9509, 0.2613, -0.1661, 0.9509, 0.2613, -0.5634, -0.6901, 0.4542, -0.5634, -0.6901, 0.4542, -0.5634, -0.6901, 0.4542, -0.4918, -0.806, -0.3295, -0.4918, -0.806, -0.3295, -0.4918, -0.806, -0.3295, -0.9229, 0.3846, 0.01859, -0.9229, 0.3846, 0.01859, -0.9229, 0.3846, 0.01859, -0.9706, 0.05071, -0.2354, -0.9706, 0.05071, -0.2354, -0.9706, 0.05071, -0.2354, 0.8418, -0.4242, 0.3337, 0.8418, -0.4242, 0.3337, 0.8418, -0.4242, 0.3337, -0.8888, -0.0902, -0.4494, -0.8888, -0.0902, -0.4494, -0.8888, -0.0902, -0.4494, -0.3851, -0.9227, -0.01861, -0.3851, -0.9227, -0.01861, -0.3851, -0.9227, -0.01861, -0.3446, -0.9031, 0.2563, -0.3446, -0.9031, 0.2563, -0.3446, -0.9031, 0.2563, -0.5382, 0.6773, 0.5016, -0.5382, 0.6773, 0.5016, -0.5382, 0.6773, 0.5016, -0.6173, 0.4036, -0.6753, -0.6173, 0.4036, -0.6753, -0.6173, 0.4036, -0.6753, -0.1476, 0.5517, -0.8208, -0.1476, 0.5517, -0.8208, -0.1476, 0.5517, -0.8208, -0.3719, 0.1794, -0.9108, -0.3719, 0.1794, -0.9108, -0.3719, 0.1794, -0.9108, 0.04334, -0.9898, -0.1356, 0.04334, -0.9898, -0.1356, 0.04334, -0.9898, -0.1356, 0.01998, -0.03991, 0.999, 0.01998, -0.03991, 0.999, 0.01998, -0.03991, 0.999, 0.1542, 0.9088, 0.3878, 0.1542, 0.9088, 0.3878, 0.1542, 0.9088, 0.3878, -0.7983, -0.213, 0.5633, -0.7983, -0.213, 0.5633, -0.7983, -0.213, 0.5633, -0.8367, -0.1046, 0.5376, -0.8367, -0.1046, 0.5376, -0.8367, -0.1046, 0.5376, 0.06751, -0.05287, 0.9963, 0.06751, -0.05287, 0.9963, 0.06751, -0.05287, 0.9963, -0.02276, 0.5723, 0.8197, -0.02276, 0.5723, 0.8197, -0.02276, 0.5723, 0.8197, 0.06839, 0.1279, -0.9894, 0.06839, 0.1279, -0.9894, 0.06839, 0.1279, -0.9894, 0.8399, -0.5059, -0.1965, 0.8399, -0.5059, -0.1965, 0.8399, -0.5059, -0.1965, -0.07449, 0.0002216, -0.9972, -0.07449, 0.0002216, -0.9972, -0.07449, 0.0002216, -0.9972, 0.3721, 0.9193, -0.1283, 0.3721, 0.9193, -0.1283, 0.3721, 0.9193, -0.1283, -0.5536, -0.3488, 0.7562, -0.5536, -0.3488, 0.7562, -0.5536, -0.3488, 0.7562, -0.433, -0.7638, -0.4787, -0.433, -0.7638, -0.4787, -0.433, -0.7638, -0.4787, 0.2599, -0.9475, 0.1865, 0.2599, -0.9475, 0.1865, 0.2599, -0.9475, 0.1865, 0.3356, -0.9102, -0.2427, 0.3356, -0.9102, -0.2427, 0.3356, -0.9102, -0.2427, 0.925, 0.3788, 0.03085, 0.925, 0.3788, 0.03085, 0.925, 0.3788, 0.03085, 0.05305, -0.9786, 0.1989, 0.05305, -0.9786, 0.1989, 0.05305, -0.9786, 0.1989, 0.5636, 0.2633, 0.7829, 0.5636, 0.2633, 0.7829, 0.5636, 0.2633, 0.7829, 0.1613, 0.8371, 0.5227, 0.1613, 0.8371, 0.5227, 0.1613, 0.8371, 0.5227, -0.5415, -0.8277, 0.147, -0.5415, -0.8277, 0.147, -0.5415, -0.8277, 0.147, 0.6552, 0.2228, 0.7219, 0.6552, 0.2228, 0.7219, 0.6552, 0.2228, 0.7219, 0.8867, 0.356, -0.2949, 0.8867, 0.356, -0.2949, 0.8867, 0.356, -0.2949, -0.5859, -0.7061, 0.3978, -0.5859, -0.7061, 0.3978, -0.5859, -0.7061, 0.3978, -0.007409, 0.3292, 0.9442, -0.007409, 0.3292, 0.9442, -0.007409, 0.3292, 0.9442, 0.03522, 0.7713, 0.6354, 0.03522, 0.7713, 0.6354, 0.03522, 0.7713, 0.6354, 0.03674, -0.7859, 0.6173, 0.03674, -0.7859, 0.6173, 0.03674, -0.7859, 0.6173, 0.05747, -0.7455, 0.664, 0.05747, -0.7455, 0.664, 0.05747, -0.7455, 0.664, 0.2237, -0.7583, -0.6123, 0.2237, -0.7583, -0.6123, 0.2237, -0.7583, -0.6123, 0.0685, -0.2149, -0.9742, 0.0685, -0.2149, -0.9742, 0.0685, -0.2149, -0.9742, 0.2451, 0.2606, -0.9338, 0.2451, 0.2606, -0.9338, 0.2451, 0.2606, -0.9338, 0.5897, -0.4923, 0.6402, 0.5897, -0.4923, 0.6402, 0.5897, -0.4923, 0.6402, 0.708, -0.06936, 0.7028, 0.708, -0.06936, 0.7028, 0.708, -0.06936, 0.7028, 0.8776, -0.3909, 0.2775, 0.8776, -0.3909, 0.2775, 0.8776, -0.3909, 0.2775, 0.912, 0.2154, 0.3491, 0.912, 0.2154, 0.3491, 0.912, 0.2154, 0.3491, 0.8884, -0.002724, 0.459, 0.8884, -0.002724, 0.459, 0.8884, -0.002724, 0.459, 0.9004, 0.4145, -0.1324, 0.9004, 0.4145, -0.1324, 0.9004, 0.4145, -0.1324, 0.5563, -0.8288, 0.06097, 0.5563, -0.8288, 0.06097, 0.5563, -0.8288, 0.06097, 0.774, -0.3346, -0.5376, 0.774, -0.3346, -0.5376, 0.774, -0.3346, -0.5376, 0.7545, -0.5646, 0.3346, 0.7545, -0.5646, 0.3346, 0.7545, -0.5646, 0.3346, 0.7245, 0.4599, 0.5134, 0.7245, 0.4599, 0.5134, 0.7245, 0.4599, 0.5134, 0.5378, 0.2669, 0.7997, 0.5378, 0.2669, 0.7997, 0.5378, 0.2669, 0.7997, -0.5519, 0.4833, 0.6796, -0.5519, 0.4833, 0.6796, -0.5519, 0.4833, 0.6796, -0.9459, -0.2204, -0.2382, -0.9459, -0.2204, -0.2382, -0.9459, -0.2204, -0.2382, 0.2405, -0.9704, 0.02164, 0.2405, -0.9704, 0.02164, 0.2405, -0.9704, 0.02164, -0.1904, -0.7476, 0.6362, -0.1904, -0.7476, 0.6362, -0.1904, -0.7476, 0.6362, 0.2261, 0.2682, -0.9364, 0.2261, 0.2682, -0.9364, 0.2261, 0.2682, -0.9364, -0.3301, -0.8786, -0.345, -0.3301, -0.8786, -0.345, -0.3301, -0.8786, -0.345, 0.5255, -0.4654, -0.7122, 0.5255, -0.4654, -0.7122, 0.5255, -0.4654, -0.7122, 0.7713, -0.4371, 0.4626, 0.7713, -0.4371, 0.4626, 0.7713, -0.4371, 0.4626, -0.5105, -0.4285, -0.7455, -0.5105, -0.4285, -0.7455, -0.5105, -0.4285, -0.7455, 0.8105, -0.4113, -0.417, 0.8105, -0.4113, -0.417, 0.8105, -0.4113, -0.417, 0.7464, -0.4507, -0.4897, 0.7464, -0.4507, -0.4897, 0.7464, -0.4507, -0.4897, 0.09877, -0.9482, -0.3021, 0.09877, -0.9482, -0.3021, 0.09877, -0.9482, -0.3021, 0.3141, -0.3777, 0.871, 0.3141, -0.3777, 0.871, 0.3141, -0.3777, 0.871, 0.5279, -0.005062, 0.8493, 0.5279, -0.005062, 0.8493, 0.5279, -0.005062, 0.8493, 0.4801, 0.1935, -0.8556, 0.4801, 0.1935, -0.8556, 0.4801, 0.1935, -0.8556, -0.1596, -0.3017, 0.94, -0.1596, -0.3017, 0.94, -0.1596, -0.3017, 0.94, -0.1721, -0.02625, 0.9847, -0.1721, -0.02625, 0.9847, -0.1721, -0.02625, 0.9847, -0.378, -0.6101, 0.6963, -0.378, -0.6101, 0.6963, -0.378, -0.6101, 0.6963, -0.3207, -0.3993, 0.8589, -0.3207, -0.3993, 0.8589, -0.3207, -0.3993, 0.8589, -0.3078, -0.8497, 0.4282, -0.3078, -0.8497, 0.4282, -0.3078, -0.8497, 0.4282, -0.1779, 0.9052, -0.3859, -0.1779, 0.9052, -0.3859, -0.1779, 0.9052, -0.3859, -0.3073, 0.6275, -0.7154, -0.3073, 0.6275, -0.7154, -0.3073, 0.6275, -0.7154, -0.8651, -0.4941, -0.08636, -0.8651, -0.4941, -0.08636, -0.8651, -0.4941, -0.08636, -0.715, -0.6958, -0.06846, -0.715, -0.6958, -0.06846, -0.715, -0.6958, -0.06846, -0.4806, 0.4361, -0.7609, -0.4806, 0.4361, -0.7609, -0.4806, 0.4361, -0.7609, -0.8649, -0.07336, -0.4966, -0.8649, -0.07336, -0.4966, -0.8649, -0.07336, -0.4966, -0.6049, -0.1259, 0.7863, -0.6049, -0.1259, 0.7863, -0.6049, -0.1259, 0.7863, -0.6607, -0.3809, 0.6468, -0.6607, -0.3809, 0.6468, -0.6607, -0.3809, 0.6468, -0.4835, 0.8143, 0.3211, -0.4835, 0.8143, 0.3211, -0.4835, 0.8143, 0.3211, -0.8872, -0.3299, -0.3227, -0.8872, -0.3299, -0.3227, -0.8872, -0.3299, -0.3227, -0.9218, 0.1169, -0.3696, -0.9218, 0.1169, -0.3696, -0.9218, 0.1169, -0.3696, -0.8695, 0.4622, 0.1741, -0.8695, 0.4622, 0.1741, -0.8695, 0.4622, 0.1741, -0.6158, -0.6658, -0.4213, -0.6158, -0.6658, -0.4213, -0.6158, -0.6658, -0.4213, -0.8848, 0.1215, 0.4499, -0.8848, 0.1215, 0.4499, -0.8848, 0.1215, 0.4499, -0.9509, 0.0143, 0.3093, -0.9509, 0.0143, 0.3093, -0.9509, 0.0143, 0.3093, -0.3726, -0.8102, 0.4525, -0.3726, -0.8102, 0.4525, -0.3726, -0.8102, 0.4525, -0.01272, -0.07223, -0.9973, -0.01272, -0.07223, -0.9973, -0.01272, -0.07223, -0.9973, -0.2756, -0.6978, -0.6611, -0.2756, -0.6978, -0.6611, -0.2756, -0.6978, -0.6611, 0.3889, -0.8116, -0.436, 0.3889, -0.8116, -0.436, 0.3889, -0.8116, -0.436, -0.2103, 0.9761, -0.05534, -0.2103, 0.9761, -0.05534, -0.2103, 0.9761, -0.05534, 0.06154, 0.7057, 0.7058, 0.06154, 0.7057, 0.7058, 0.06154, 0.7057, 0.7058, 0.4842, -0.2856, -0.827, 0.4842, -0.2856, -0.827, 0.4842, -0.2856, -0.827, 0.5678, -0.6647, -0.4856, 0.5678, -0.6647, -0.4856, 0.5678, -0.6647, -0.4856, 0.1506, -0.7971, -0.5847, 0.1506, -0.7971, -0.5847, 0.1506, -0.7971, -0.5847, 0.02131, -0.5789, -0.8151, 0.02131, -0.5789, -0.8151, 0.02131, -0.5789, -0.8151, 0.1639, -0.4998, 0.8505, 0.1639, -0.4998, 0.8505, 0.1639, -0.4998, 0.8505, 0.2096, -0.3043, 0.9292, 0.2096, -0.3043, 0.9292, 0.2096, -0.3043, 0.9292, 0.4072, -0.6229, -0.6679, 0.4072, -0.6229, -0.6679, 0.4072, -0.6229, -0.6679, 0.7064, 0.1744, 0.686, 0.7064, 0.1744, 0.686, 0.7064, 0.1744, 0.686, 0.7358, 0.6328, 0.241, 0.7358, 0.6328, 0.241, 0.7358, 0.6328, 0.241, 0.9131, -0.101, 0.395, 0.9131, -0.101, 0.395, 0.9131, -0.101, 0.395, 0.7923, -0.1678, -0.5866, 0.7923, -0.1678, -0.5866, 0.7923, -0.1678, -0.5866, 0.8119, 0.5783, -0.07975, 0.8119, 0.5783, -0.07975, 0.8119, 0.5783, -0.07975, 0.5959, 0.6954, -0.4017, 0.5959, 0.6954, -0.4017, 0.5959, 0.6954, -0.4017, -0.5463, 0.4877, -0.681, -0.5463, 0.4877, -0.681, -0.5463, 0.4877, -0.681])] * 3)])

# ---- objects
ob_lowpoly_tree_07 = bpy.data.objects.new('LowPoly Tree 07', me_lowpoly_tree_04_plane_012)

# ---- transforms, parenting, visibility, modifiers, constraints
ob_lowpoly_tree_07.location = (0.4626, -0.4616, 2.166)
ob_lowpoly_tree_07.rotation_euler = (1.571, -0.0, 0.0)
ob_lowpoly_tree_07.scale = (1.062, 1.062, 1.062)
ob_lowpoly_tree_07.lineart.crease_threshold = 0.0

# ---- collection membership
col_collection.objects.link(ob_lowpoly_tree_07)

# ---- scene / render settings (as saved in the file)
scene.frame_start = 1; scene.frame_end = 250; scene.frame_set(1)
scene.render.engine = 'BLENDER_EEVEE_NEXT'
scene.cycles.sampling_pattern = 'TABULATED_SOBOL'
scene.cycles.use_light_tree = False
scene.view_settings.view_transform = 'Filmic'
bpy.context.view_layer.update()

# ---- added for rendering (the .blend has no active camera and no usable light): camera, sun
cam_auto = bpy.data.cameras.new('AutoCamera')
cam_auto.lens = 50.0
cam_auto.sensor_width = 36.0
cam_auto.clip_end = 1000.0
ob_auto_camera = bpy.data.objects.new('AutoCamera', cam_auto)
scene.collection.objects.link(ob_auto_camera)
ob_auto_camera.location = (6.78608, -8.06439, 7.24278)
ob_auto_camera.rotation_euler = (1.09748, -7.21219e-08, 0.694738)
scene.camera = ob_auto_camera
light_auto_sun = bpy.data.lights.new('AutoSun', 'SUN')
light_auto_sun.energy = 3.0
light_auto_sun.angle = 0.0523599
ob_auto_sun = bpy.data.objects.new('AutoSun', light_auto_sun)
scene.collection.objects.link(ob_auto_sun)
ob_auto_sun.rotation_euler = (0.872665, 0.174533, 0.523599)
bpy.context.view_layer.update()
